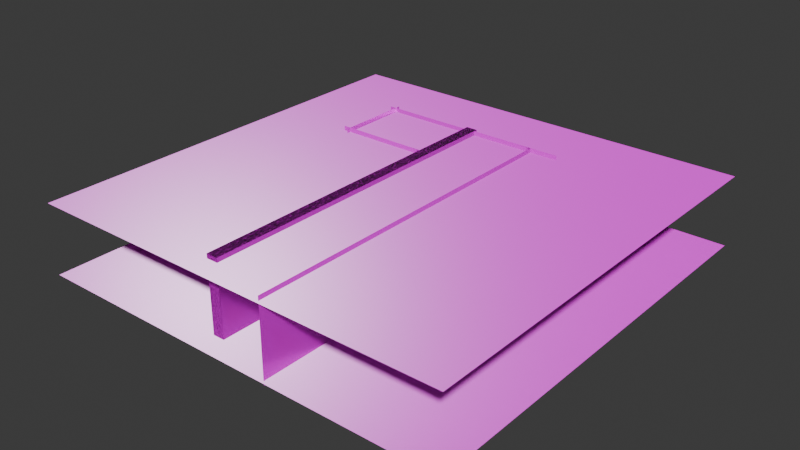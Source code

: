 # Source: screen.blend  (saved by Blender 4.0.36; exported with 4.5.12 LTS)
import bpy
from mathutils import Matrix  # noqa: F401  (used for matrix-valued properties, if any)

bpy.ops.wm.read_factory_settings(use_empty=True)
scene = bpy.context.scene
scene.name = 'Scene'

# ---- collections
col_collection = bpy.data.collections.new('Collection'); scene.collection.children.link(col_collection)

# ---- images (referenced by path relative to the original .blend; pixels are not part of the script)
import os
ASSET_DIR = os.environ.get("B2B_ASSET_DIR", "")  # directory of the original .blend (textures are referenced by path, not embedded)
HERE = os.path.dirname(os.path.abspath(__file__))  # packed textures are extracted next to this script under _unpacked/

def load_image(name, relpath, width, height, colorspace="sRGB"):
    """Load a texture the original file referenced (path relative to the .blend, or extracted next to this script)."""
    p = next((c for c in (os.path.join(HERE, relpath), os.path.join(ASSET_DIR, relpath)) if relpath and os.path.exists(c)), "")
    if p:
        img = bpy.data.images.load(p, check_existing=True)
        img.name = name
    else:  # same state as the original file: an image datablock whose file is absent (Cycles renders it pink)
        img = bpy.data.images.new(name, width, height)
        img.source = "FILE"
        img.filepath = "//" + (relpath or name)
    img.colorspace_settings.name = colorspace
    return img
img_green_metal_rust_disp_4k_png = load_image('green_metal_rust_Disp_4k.png', 'green_metal_rust_disp_4k.png', 1024, 1024, 'Non-Color')
img_green_metal_rust_rough_4k_png = load_image('green_metal_rust_rough_4k.png', 'green_metal_rust_rough_4k.jpg', 1024, 1024, 'Non-Color')
img_green_metal_rust_diff_4k_png = load_image('green_metal_rust_diff_4k.png', 'green_metal_rust_diff_4k.jpg', 1024, 1024, 'sRGB')
img_green_metal_rust_nor_4k_png = load_image('green_metal_rust_Nor_4k.png', 'green_metal_rust_nor_gl_4k.exr', 1024, 1024, 'Non-Color')
img_concrete_floor_worn_001_disp_16k_png = load_image('concrete_floor_worn_001_disp_16k.png', 'concrete_floor_worn_001_disp_4k.png', 1024, 1024, 'Non-Color')
img_concrete_floor_worn_001_diff_16k_png = load_image('concrete_floor_worn_001_diff_16k.png', 'concrete_floor_worn_001_diff_4k.jpg', 1024, 1024, 'sRGB')
img_concrete_floor_worn_001_rough_16k_png = load_image('concrete_floor_worn_001_rough_16k.png', 'concrete_floor_worn_001_rough_4k.jpg', 1024, 1024, 'Non-Color')
img_concrete_floor_worn_001_nor_gl_16k_png = load_image('concrete_floor_worn_001_nor_gl_16k.png', 'concrete_floor_worn_001_nor_gl_4k.exr', 1024, 1024, 'Non-Color')
img_corrugated_iron_02_rough_png_001 = load_image('corrugated_iron_02_rough.png.001', 'corrugated_iron_02_rough_4k.exr', 1024, 1024, 'Non-Color')
img_corrugated_iron_02_nor_gl_png_001 = load_image('corrugated_iron_02_nor_gl.png.001', 'corrugated_iron_02_nor_gl_4k.exr', 1024, 1024, 'Non-Color')
img_corrugated_iron_02_disp_png_001 = load_image('corrugated_iron_02_disp.png.001', 'corrugated_iron_02_disp_4k.png', 1024, 1024, 'Non-Color')
img_corrugated_iron_02_diff_png_001 = load_image('corrugated_iron_02_diff.png.001', 'corrugated_iron_02_diff_4k.jpg', 1024, 1024, 'sRGB')
img_corrugated_iron_02_metal_png_001 = load_image('corrugated_iron_02_metal.png.001', 'corrugated_iron_02_metal_4k.exr', 1024, 1024, 'Non-Color')
img_corrugated_iron_02_rough_png_002 = load_image('corrugated_iron_02_rough.png.002', 'corrugated_iron_02_rough_4k.exr', 1024, 1024, 'Non-Color')
img_corrugated_iron_02_nor_gl_png_002 = load_image('corrugated_iron_02_nor_gl.png.002', 'corrugated_iron_02_nor_gl_4k.exr', 1024, 1024, 'Non-Color')
img_corrugated_iron_02_disp_png_002 = load_image('corrugated_iron_02_disp.png.002', 'corrugated_iron_02_disp_4k.png', 1024, 1024, 'Non-Color')
img_corrugated_iron_02_diff_png_002 = load_image('corrugated_iron_02_diff.png.002', 'corrugated_iron_02_diff_4k.jpg', 1024, 1024, 'sRGB')
img_corrugated_iron_02_metal_png_002 = load_image('corrugated_iron_02_metal.png.002', 'corrugated_iron_02_metal_4k.exr', 1024, 1024, 'Non-Color')
img_corrugated_iron_02_rough_png_003 = load_image('corrugated_iron_02_rough.png.003', 'corrugated_iron_02_rough_4k.exr', 1024, 1024, 'Non-Color')
img_corrugated_iron_02_nor_gl_png_003 = load_image('corrugated_iron_02_nor_gl.png.003', 'corrugated_iron_02_nor_gl_4k.exr', 1024, 1024, 'Non-Color')
img_corrugated_iron_02_disp_png_003 = load_image('corrugated_iron_02_disp.png.003', 'corrugated_iron_02_disp_4k.png', 1024, 1024, 'Non-Color')
img_corrugated_iron_02_diff_png_003 = load_image('corrugated_iron_02_diff.png.003', 'corrugated_iron_02_diff_4k.jpg', 1024, 1024, 'sRGB')
img_corrugated_iron_02_metal_png_003 = load_image('corrugated_iron_02_metal.png.003', 'corrugated_iron_02_metal_4k.exr', 1024, 1024, 'Non-Color')
img_corrugated_iron_02_rough_png_004 = load_image('corrugated_iron_02_rough.png.004', 'corrugated_iron_02_rough_4k.exr', 1024, 1024, 'Non-Color')
img_corrugated_iron_02_nor_gl_png_004 = load_image('corrugated_iron_02_nor_gl.png.004', 'corrugated_iron_02_nor_gl_4k.exr', 1024, 1024, 'Non-Color')
img_corrugated_iron_02_disp_png_004 = load_image('corrugated_iron_02_disp.png.004', 'corrugated_iron_02_disp_4k.png', 1024, 1024, 'Non-Color')
img_corrugated_iron_02_diff_png_004 = load_image('corrugated_iron_02_diff.png.004', 'corrugated_iron_02_diff_4k.jpg', 1024, 1024, 'sRGB')
img_corrugated_iron_02_metal_png_004 = load_image('corrugated_iron_02_metal.png.004', 'corrugated_iron_02_metal_4k.exr', 1024, 1024, 'Non-Color')
img_corrugated_iron_02_rough_png_006 = load_image('corrugated_iron_02_rough.png.006', 'corrugated_iron_02_rough_4k.exr', 1024, 1024, 'Non-Color')
img_corrugated_iron_02_nor_gl_png_006 = load_image('corrugated_iron_02_nor_gl.png.006', 'corrugated_iron_02_nor_gl_4k.exr', 1024, 1024, 'Non-Color')
img_corrugated_iron_02_disp_png_006 = load_image('corrugated_iron_02_disp.png.006', 'corrugated_iron_02_disp_4k.png', 1024, 1024, 'Non-Color')
img_corrugated_iron_02_diff_png_006 = load_image('corrugated_iron_02_diff.png.006', 'corrugated_iron_02_diff_4k.jpg', 1024, 1024, 'sRGB')
img_corrugated_iron_02_metal_png_006 = load_image('corrugated_iron_02_metal.png.006', 'corrugated_iron_02_metal_4k.exr', 1024, 1024, 'Non-Color')
img_corrugated_iron_02_rough_png_008 = load_image('corrugated_iron_02_rough.png.008', 'corrugated_iron_02_rough_4k.exr', 1024, 1024, 'Non-Color')
img_corrugated_iron_02_nor_gl_png_008 = load_image('corrugated_iron_02_nor_gl.png.008', 'corrugated_iron_02_nor_gl_4k.exr', 1024, 1024, 'Non-Color')
img_corrugated_iron_02_disp_png_008 = load_image('corrugated_iron_02_disp.png.008', 'corrugated_iron_02_disp_4k.png', 1024, 1024, 'Non-Color')
img_corrugated_iron_02_diff_png_008 = load_image('corrugated_iron_02_diff.png.008', 'corrugated_iron_02_diff_4k.jpg', 1024, 1024, 'sRGB')
img_corrugated_iron_02_metal_png_008 = load_image('corrugated_iron_02_metal.png.008', 'corrugated_iron_02_metal_4k.exr', 1024, 1024, 'Non-Color')
img_corrugated_iron_02_rough_png_009 = load_image('corrugated_iron_02_rough.png.009', 'corrugated_iron_02_rough_4k.exr', 1024, 1024, 'Non-Color')
img_corrugated_iron_02_nor_gl_png_009 = load_image('corrugated_iron_02_nor_gl.png.009', 'corrugated_iron_02_nor_gl_4k.exr', 1024, 1024, 'Non-Color')
img_corrugated_iron_02_disp_png_009 = load_image('corrugated_iron_02_disp.png.009', 'corrugated_iron_02_disp_4k.png', 1024, 1024, 'Non-Color')
img_corrugated_iron_02_diff_png_009 = load_image('corrugated_iron_02_diff.png.009', 'corrugated_iron_02_diff_4k.jpg', 1024, 1024, 'sRGB')
img_corrugated_iron_02_metal_png_009 = load_image('corrugated_iron_02_metal.png.009', 'corrugated_iron_02_metal_4k.exr', 1024, 1024, 'Non-Color')
img_corrugated_iron_02_rough_png_010 = load_image('corrugated_iron_02_rough.png.010', 'corrugated_iron_02_rough_4k.exr', 1024, 1024, 'Non-Color')
img_corrugated_iron_02_nor_gl_png_010 = load_image('corrugated_iron_02_nor_gl.png.010', 'corrugated_iron_02_nor_gl_4k.exr', 1024, 1024, 'Non-Color')
img_corrugated_iron_02_disp_png_010 = load_image('corrugated_iron_02_disp.png.010', 'corrugated_iron_02_disp_4k.png', 1024, 1024, 'Non-Color')
img_corrugated_iron_02_diff_png_010 = load_image('corrugated_iron_02_diff.png.010', 'corrugated_iron_02_diff_4k.jpg', 1024, 1024, 'sRGB')
img_corrugated_iron_02_metal_png_010 = load_image('corrugated_iron_02_metal.png.010', 'corrugated_iron_02_metal_4k.exr', 1024, 1024, 'Non-Color')
img_corrugated_iron_02_rough_png_011 = load_image('corrugated_iron_02_rough.png.011', 'corrugated_iron_02_rough_4k.exr', 1024, 1024, 'Non-Color')
img_corrugated_iron_02_nor_gl_png_011 = load_image('corrugated_iron_02_nor_gl.png.011', 'corrugated_iron_02_nor_gl_4k.exr', 1024, 1024, 'Non-Color')
img_corrugated_iron_02_disp_png_011 = load_image('corrugated_iron_02_disp.png.011', 'corrugated_iron_02_disp_4k.png', 1024, 1024, 'Non-Color')
img_corrugated_iron_02_diff_png_011 = load_image('corrugated_iron_02_diff.png.011', 'corrugated_iron_02_diff_4k.jpg', 1024, 1024, 'sRGB')
img_corrugated_iron_02_metal_png_011 = load_image('corrugated_iron_02_metal.png.011', 'corrugated_iron_02_metal_4k.exr', 1024, 1024, 'Non-Color')
img_corrugated_iron_02_rough_png_012 = load_image('corrugated_iron_02_rough.png.012', 'corrugated_iron_02_rough_4k.exr', 1024, 1024, 'Non-Color')
img_corrugated_iron_02_nor_gl_png_012 = load_image('corrugated_iron_02_nor_gl.png.012', 'corrugated_iron_02_nor_gl_4k.exr', 1024, 1024, 'Non-Color')
img_corrugated_iron_02_disp_png_012 = load_image('corrugated_iron_02_disp.png.012', 'corrugated_iron_02_disp_4k.png', 1024, 1024, 'Non-Color')
img_corrugated_iron_02_diff_png_012 = load_image('corrugated_iron_02_diff.png.012', 'corrugated_iron_02_diff_4k.jpg', 1024, 1024, 'sRGB')
img_corrugated_iron_02_metal_png_012 = load_image('corrugated_iron_02_metal.png.012', 'corrugated_iron_02_metal_4k.exr', 1024, 1024, 'Non-Color')
img_concrete_floor_worn_001_disp_16k_png_002 = load_image('concrete_floor_worn_001_disp_16k.png.002', 'concrete_floor_worn_001_disp_4k.png', 1024, 1024, 'Non-Color')
img_concrete_floor_worn_001_diff_16k_png_002 = load_image('concrete_floor_worn_001_diff_16k.png.002', 'concrete_floor_worn_001_diff_4k.jpg', 1024, 1024, 'sRGB')
img_concrete_floor_worn_001_rough_16k_png_002 = load_image('concrete_floor_worn_001_rough_16k.png.002', 'concrete_floor_worn_001_rough_4k.jpg', 1024, 1024, 'Non-Color')
img_concrete_floor_worn_001_nor_gl_16k_png_002 = load_image('concrete_floor_worn_001_nor_gl_16k.png.002', 'concrete_floor_worn_001_nor_gl_4k.exr', 1024, 1024, 'Non-Color')

# ---- materials (node trees are filled in below, after node groups)
mat_green_metal_rust = bpy.data.materials.new('green_metal_rust')
mat_green_metal_rust.displacement_method = 'DISPLACEMENT'
mat_green_metal_rust.use_transparent_shadow = False
mat_concrete_floor_worn_001 = bpy.data.materials.new('concrete_floor_worn_001')
mat_concrete_floor_worn_001.displacement_method = 'DISPLACEMENT'
mat_concrete_floor_worn_001.use_transparent_shadow = False
mat_material_003 = bpy.data.materials.new('Material.003')
mat_material_003.use_transparent_shadow = False
mat_corrugated_iron_02_001 = bpy.data.materials.new('corrugated_iron_02.001')
mat_corrugated_iron_02_001.displacement_method = 'DISPLACEMENT'
mat_corrugated_iron_02_001.use_transparent_shadow = False
mat_corrugated_iron_02_002 = bpy.data.materials.new('corrugated_iron_02.002')
mat_corrugated_iron_02_002.displacement_method = 'DISPLACEMENT'
mat_corrugated_iron_02_002.use_transparent_shadow = False
mat_corrugated_iron_02_003 = bpy.data.materials.new('corrugated_iron_02.003')
mat_corrugated_iron_02_003.displacement_method = 'DISPLACEMENT'
mat_corrugated_iron_02_003.use_transparent_shadow = False
mat_corrugated_iron_02_004 = bpy.data.materials.new('corrugated_iron_02.004')
mat_corrugated_iron_02_004.displacement_method = 'DISPLACEMENT'
mat_corrugated_iron_02_004.use_transparent_shadow = False
mat_concrete_floor_worn_001_001 = bpy.data.materials.new('concrete_floor_worn_001.001')
mat_concrete_floor_worn_001_001.displacement_method = 'DISPLACEMENT'
mat_concrete_floor_worn_001_001.use_transparent_shadow = False
mat_corrugated_iron_02_006 = bpy.data.materials.new('corrugated_iron_02.006')
mat_corrugated_iron_02_006.displacement_method = 'DISPLACEMENT'
mat_corrugated_iron_02_006.use_transparent_shadow = False
mat_corrugated_iron_02_008 = bpy.data.materials.new('corrugated_iron_02.008')
mat_corrugated_iron_02_008.displacement_method = 'DISPLACEMENT'
mat_corrugated_iron_02_008.use_transparent_shadow = False
mat_corrugated_iron_02_009 = bpy.data.materials.new('corrugated_iron_02.009')
mat_corrugated_iron_02_009.displacement_method = 'DISPLACEMENT'
mat_corrugated_iron_02_009.use_transparent_shadow = False
mat_corrugated_iron_02_010 = bpy.data.materials.new('corrugated_iron_02.010')
mat_corrugated_iron_02_010.displacement_method = 'DISPLACEMENT'
mat_corrugated_iron_02_010.use_transparent_shadow = False
mat_corrugated_iron_02_011 = bpy.data.materials.new('corrugated_iron_02.011')
mat_corrugated_iron_02_011.displacement_method = 'DISPLACEMENT'
mat_corrugated_iron_02_011.use_transparent_shadow = False
mat_corrugated_iron_02_012 = bpy.data.materials.new('corrugated_iron_02.012')
mat_corrugated_iron_02_012.displacement_method = 'DISPLACEMENT'
mat_corrugated_iron_02_012.use_transparent_shadow = False
mat_concrete_floor_worn_001_003 = bpy.data.materials.new('concrete_floor_worn_001.003')
mat_concrete_floor_worn_001_003.displacement_method = 'DISPLACEMENT'
mat_concrete_floor_worn_001_003.use_transparent_shadow = False

# ---- material node trees
mat_green_metal_rust.use_nodes = True; mat_green_metal_rust.node_tree.nodes.clear()
_N = mat_green_metal_rust.node_tree.nodes; _L = mat_green_metal_rust.node_tree.links
n0 = _N.new('NodeFrame'); n0.name = 'Frame.001'; n0.location = (-1491, 265)
n0.label = 'Tiling'
n0.width = 529
n1 = _N.new('NodeFrame'); n1.name = 'Textures'; n1.location = (-690, 576)
n1.label = 'Textures'
n1.width = 538
n2 = _N.new('ShaderNodeOutputMaterial'); n2.name = 'Material Output'; n2.location = (704, 147)
n3 = _N.new('ShaderNodeTexCoord'); n3.name = 'Texture Coordinate'; n3.location = (30, -48)
n4 = _N.new('ShaderNodeBsdfPrincipled'); n4.name = 'Principled BSDF'; n4.location = (85, 457)
n4.distribution = 'GGX'
n4.subsurface_method = 'BURLEY'
n4.inputs[3].default_value = 1.45
n4.inputs[27].default_value = (0.0, 0.0, 0.0, 1.0)
n4.inputs[28].default_value = 1.0
n5 = _N.new('ShaderNodeDisplacement'); n5.name = 'Displacement'; n5.location = (164, -440)
n5.inputs[1].default_value = 0.45
n5.inputs[2].default_value = 0.003
n6 = _N.new('ShaderNodeMapping'); n6.name = 'Mapping'; n6.location = (259, -40)
n6.width = 240
n6.inputs[3].default_value = (2.0, 2.0, 2.0)
n7 = _N.new('ShaderNodeTexImage'); n7.name = 'Image Texture.006'; n7.location = (30, -1096)
n7.width = 303
n7.image = img_green_metal_rust_disp_4k_png
n8 = _N.new('ShaderNodeTexImage'); n8.name = 'Image Texture.002'; n8.location = (31, -539)
n8.width = 278
n8.image = img_green_metal_rust_rough_4k_png
n9 = _N.new('ShaderNodeTexImage'); n9.name = 'Image Texture'; n9.location = (42, -40)
n9.width = 289
n9.image = img_green_metal_rust_diff_4k_png
n10 = _N.new('ShaderNodeNormalMap'); n10.name = 'Normal Map'; n10.location = (367, -698)
n10.width = 141
n11 = _N.new('ShaderNodeTexImage'); n11.name = 'Image Texture.003'; n11.location = (30, -796)
n11.width = 294
n11.image = img_green_metal_rust_nor_4k_png
n3.parent = n0
n6.parent = n0
n7.parent = n1
n8.parent = n1
n9.parent = n1
n10.parent = n1
n11.parent = n1
_L.new(n4.outputs[0], n2.inputs[0])
_L.new(n6.outputs[0], n9.inputs[0])
_L.new(n11.outputs[0], n10.inputs[1])
_L.new(n6.outputs[0], n8.inputs[0])
_L.new(n6.outputs[0], n11.inputs[0])
_L.new(n7.outputs[0], n5.inputs[0])
_L.new(n6.outputs[0], n7.inputs[0])
_L.new(n3.outputs[2], n6.inputs[0])
_L.new(n9.outputs[0], n4.inputs[0])
_L.new(n10.outputs[0], n4.inputs[5])
_L.new(n8.outputs[0], n4.inputs[2])
_L.new(n5.outputs[0], n2.inputs[2])
n2.is_active_output = True
mat_concrete_floor_worn_001.use_nodes = True; mat_concrete_floor_worn_001.node_tree.nodes.clear()
_N = mat_concrete_floor_worn_001.node_tree.nodes; _L = mat_concrete_floor_worn_001.node_tree.links
n0 = _N.new('NodeFrame'); n0.name = 'Frame.001'; n0.location = (-696, 698)
n0.label = 'Textures'
n0.width = 358
n1 = _N.new('NodeFrame'); n1.name = 'Frame'; n1.location = (-1397, 176)
n1.label = 'Mapping'
n1.width = 400
n2 = _N.new('ShaderNodeTexImage'); n2.name = 'Image Texture'; n2.location = (88, -880)
n2.label = 'Displacement'
n2.image = img_concrete_floor_worn_001_disp_16k_png
n3 = _N.new('ShaderNodeTexImage'); n3.name = 'Image Texture.001'; n3.location = (88, -40)
n3.label = 'Base Color'
n3.image = img_concrete_floor_worn_001_diff_16k_png
n4 = _N.new('ShaderNodeTexImage'); n4.name = 'Image Texture.002'; n4.location = (88, -320)
n4.label = 'Roughness'
n4.image = img_concrete_floor_worn_001_rough_16k_png
n5 = _N.new('ShaderNodeTexImage'); n5.name = 'Image Texture.003'; n5.location = (88, -600)
n5.label = 'Normal'
n5.image = img_concrete_floor_worn_001_nor_gl_16k_png
n6 = _N.new('ShaderNodeNormalMap'); n6.name = 'Normal Map'; n6.location = (-310, 98)
n7 = _N.new('NodeReroute'); n7.name = 'Reroute'; n7.location = (38, -656)
n7.width = 16
n7.socket_idname = 'NodeSocketVector'
n8 = _N.new('ShaderNodeBsdfPrincipled'); n8.name = 'Principled BSDF'; n8.location = (-52, 601)
n8.distribution = 'GGX'
n8.subsurface_method = 'BURLEY'
n8.inputs[3].default_value = 1.45
n8.inputs[27].default_value = (0.0, 0.0, 0.0, 1.0)
n8.inputs[28].default_value = 1.0
n9 = _N.new('ShaderNodeOutputMaterial'); n9.name = 'Material Output'; n9.location = (440, 240)
n10 = _N.new('ShaderNodeDisplacement'); n10.name = 'Displacement'; n10.location = (42, -86)
n10.inputs[1].default_value = 0.45
n10.inputs[2].default_value = 0.02
n11 = _N.new('ShaderNodeMapping'); n11.name = 'Mapping'; n11.location = (230, -40)
n11.inputs[3].default_value = (2.0, 2.0, 2.0)
n12 = _N.new('ShaderNodeTexCoord'); n12.name = 'Texture Coordinate'; n12.location = (30, -40)
n2.parent = n0
n3.parent = n0
n4.parent = n0
n5.parent = n0
n7.parent = n0
n11.parent = n1
n12.parent = n1
_L.new(n8.outputs[0], n9.inputs[0])
_L.new(n2.outputs[0], n10.inputs[0])
_L.new(n10.outputs[0], n9.inputs[2])
_L.new(n3.outputs[0], n8.inputs[0])
_L.new(n4.outputs[0], n8.inputs[2])
_L.new(n5.outputs[0], n6.inputs[1])
_L.new(n6.outputs[0], n8.inputs[5])
_L.new(n7.outputs[0], n3.inputs[0])
_L.new(n7.outputs[0], n4.inputs[0])
_L.new(n7.outputs[0], n5.inputs[0])
_L.new(n7.outputs[0], n2.inputs[0])
_L.new(n11.outputs[0], n7.inputs[0])
_L.new(n12.outputs[2], n11.inputs[0])
n9.is_active_output = True
mat_material_003.use_nodes = True; mat_material_003.node_tree.nodes.clear()
_N = mat_material_003.node_tree.nodes; _L = mat_material_003.node_tree.links
n0 = _N.new('ShaderNodeBsdfPrincipled'); n0.name = 'Principled BSDF'; n0.location = (10, 300)
n0.inputs[0].default_value = (0.09846, 0.0913, 0.08918, 1.0)
n0.inputs[1].default_value = 1.0
n0.inputs[2].default_value = 0.2381
n0.inputs[3].default_value = 1.65
n1 = _N.new('ShaderNodeOutputMaterial'); n1.name = 'Material Output'; n1.location = (300, 300)
_L.new(n0.outputs[0], n1.inputs[0])
n1.is_active_output = True
mat_corrugated_iron_02_001.use_nodes = True; mat_corrugated_iron_02_001.node_tree.nodes.clear()
_N = mat_corrugated_iron_02_001.node_tree.nodes; _L = mat_corrugated_iron_02_001.node_tree.links
n0 = _N.new('NodeFrame'); n0.name = 'Frame'; n0.location = (-1352, 469)
n0.label = 'Mapping'
n0.width = 400
n1 = _N.new('NodeFrame'); n1.name = 'Frame.001'; n1.location = (-710, 708)
n1.label = 'Textures'
n1.width = 360
n2 = _N.new('ShaderNodeOutputMaterial'); n2.name = 'Material Output'; n2.location = (398, 145)
n3 = _N.new('ShaderNodeDisplacement'); n3.name = 'Displacement'; n3.location = (28, -271)
n3.inputs[2].default_value = 0.03
n4 = _N.new('ShaderNodeTexImage'); n4.name = 'Image Texture.002'; n4.location = (88, -639)
n4.label = 'Roughness'
n4.image = img_corrugated_iron_02_rough_png_001
n5 = _N.new('ShaderNodeMapping'); n5.name = 'Mapping'; n5.location = (230, -40)
n5.inputs[3].default_value = (3.0, 2.5, 1.0)
n6 = _N.new('ShaderNodeTexCoord'); n6.name = 'Texture Coordinate'; n6.location = (30, -40)
n7 = _N.new('ShaderNodeTexImage'); n7.name = 'Image Texture.003'; n7.location = (88, -919)
n7.label = 'Normal'
n7.image = img_corrugated_iron_02_nor_gl_png_001
n8 = _N.new('ShaderNodeTexImage'); n8.name = 'Image Texture'; n8.location = (88, -1199)
n8.label = 'Displacement'
n8.image = img_corrugated_iron_02_disp_png_001
n9 = _N.new('NodeReroute'); n9.name = 'Reroute'; n9.location = (38, -771)
n9.width = 16
n9.socket_idname = 'NodeSocketVector'
n10 = _N.new('ShaderNodeTexImage'); n10.name = 'Image Texture.001'; n10.location = (90, -40)
n10.label = 'Base Color'
n10.image = img_corrugated_iron_02_diff_png_001
n11 = _N.new('ShaderNodeTexImage'); n11.name = 'Image Texture.004'; n11.location = (85, -334)
n11.image = img_corrugated_iron_02_metal_png_001
n12 = _N.new('ShaderNodeBsdfPrincipled'); n12.name = 'Principled BSDF'; n12.location = (20, 429)
n12.distribution = 'GGX'
n12.subsurface_method = 'BURLEY'
n12.inputs[3].default_value = 1.45
n12.inputs[27].default_value = (0.0, 0.0, 0.0, 1.0)
n12.inputs[28].default_value = 1.0
n13 = _N.new('ShaderNodeNormalMap'); n13.name = 'Normal Map'; n13.location = (-210, -151)
n4.parent = n1
n5.parent = n0
n6.parent = n0
n7.parent = n1
n8.parent = n1
n9.parent = n1
n10.parent = n1
n11.parent = n1
_L.new(n8.outputs[0], n3.inputs[0])
_L.new(n3.outputs[0], n2.inputs[2])
_L.new(n10.outputs[0], n12.inputs[0])
_L.new(n4.outputs[0], n12.inputs[2])
_L.new(n7.outputs[0], n13.inputs[1])
_L.new(n13.outputs[0], n12.inputs[5])
_L.new(n9.outputs[0], n10.inputs[0])
_L.new(n9.outputs[0], n4.inputs[0])
_L.new(n9.outputs[0], n7.inputs[0])
_L.new(n9.outputs[0], n8.inputs[0])
_L.new(n5.outputs[0], n9.inputs[0])
_L.new(n6.outputs[2], n5.inputs[0])
_L.new(n9.outputs[0], n11.inputs[0])
_L.new(n11.outputs[0], n12.inputs[1])
_L.new(n12.outputs[0], n2.inputs[0])
n2.is_active_output = True
mat_corrugated_iron_02_002.use_nodes = True; mat_corrugated_iron_02_002.node_tree.nodes.clear()
_N = mat_corrugated_iron_02_002.node_tree.nodes; _L = mat_corrugated_iron_02_002.node_tree.links
n0 = _N.new('NodeFrame'); n0.name = 'Frame'; n0.location = (-1352, 469)
n0.label = 'Mapping'
n0.width = 400
n1 = _N.new('NodeFrame'); n1.name = 'Frame.001'; n1.location = (-710, 708)
n1.label = 'Textures'
n1.width = 360
n2 = _N.new('ShaderNodeOutputMaterial'); n2.name = 'Material Output'; n2.location = (398, 145)
n3 = _N.new('ShaderNodeDisplacement'); n3.name = 'Displacement'; n3.location = (28, -271)
n3.inputs[2].default_value = 0.03
n4 = _N.new('ShaderNodeTexImage'); n4.name = 'Image Texture.002'; n4.location = (88, -639)
n4.label = 'Roughness'
n4.image = img_corrugated_iron_02_rough_png_002
n5 = _N.new('ShaderNodeMapping'); n5.name = 'Mapping'; n5.location = (230, -40)
n5.inputs[3].default_value = (3.0, 2.5, 1.0)
n6 = _N.new('ShaderNodeTexCoord'); n6.name = 'Texture Coordinate'; n6.location = (30, -40)
n7 = _N.new('ShaderNodeTexImage'); n7.name = 'Image Texture.003'; n7.location = (88, -919)
n7.label = 'Normal'
n7.image = img_corrugated_iron_02_nor_gl_png_002
n8 = _N.new('ShaderNodeTexImage'); n8.name = 'Image Texture'; n8.location = (88, -1199)
n8.label = 'Displacement'
n8.image = img_corrugated_iron_02_disp_png_002
n9 = _N.new('NodeReroute'); n9.name = 'Reroute'; n9.location = (38, -771)
n9.width = 16
n9.socket_idname = 'NodeSocketVector'
n10 = _N.new('ShaderNodeTexImage'); n10.name = 'Image Texture.001'; n10.location = (90, -40)
n10.label = 'Base Color'
n10.image = img_corrugated_iron_02_diff_png_002
n11 = _N.new('ShaderNodeTexImage'); n11.name = 'Image Texture.004'; n11.location = (85, -334)
n11.image = img_corrugated_iron_02_metal_png_002
n12 = _N.new('ShaderNodeBsdfPrincipled'); n12.name = 'Principled BSDF'; n12.location = (20, 429)
n12.distribution = 'GGX'
n12.subsurface_method = 'BURLEY'
n12.inputs[3].default_value = 1.45
n12.inputs[27].default_value = (0.0, 0.0, 0.0, 1.0)
n12.inputs[28].default_value = 1.0
n13 = _N.new('ShaderNodeNormalMap'); n13.name = 'Normal Map'; n13.location = (-210, -151)
n4.parent = n1
n5.parent = n0
n6.parent = n0
n7.parent = n1
n8.parent = n1
n9.parent = n1
n10.parent = n1
n11.parent = n1
_L.new(n8.outputs[0], n3.inputs[0])
_L.new(n3.outputs[0], n2.inputs[2])
_L.new(n10.outputs[0], n12.inputs[0])
_L.new(n4.outputs[0], n12.inputs[2])
_L.new(n7.outputs[0], n13.inputs[1])
_L.new(n13.outputs[0], n12.inputs[5])
_L.new(n9.outputs[0], n10.inputs[0])
_L.new(n9.outputs[0], n4.inputs[0])
_L.new(n9.outputs[0], n7.inputs[0])
_L.new(n9.outputs[0], n8.inputs[0])
_L.new(n5.outputs[0], n9.inputs[0])
_L.new(n6.outputs[2], n5.inputs[0])
_L.new(n9.outputs[0], n11.inputs[0])
_L.new(n11.outputs[0], n12.inputs[1])
_L.new(n12.outputs[0], n2.inputs[0])
n2.is_active_output = True
mat_corrugated_iron_02_003.use_nodes = True; mat_corrugated_iron_02_003.node_tree.nodes.clear()
_N = mat_corrugated_iron_02_003.node_tree.nodes; _L = mat_corrugated_iron_02_003.node_tree.links
n0 = _N.new('NodeFrame'); n0.name = 'Frame'; n0.location = (-1352, 469)
n0.label = 'Mapping'
n0.width = 400
n1 = _N.new('NodeFrame'); n1.name = 'Frame.001'; n1.location = (-710, 708)
n1.label = 'Textures'
n1.width = 360
n2 = _N.new('ShaderNodeOutputMaterial'); n2.name = 'Material Output'; n2.location = (398, 145)
n3 = _N.new('ShaderNodeDisplacement'); n3.name = 'Displacement'; n3.location = (28, -271)
n3.inputs[2].default_value = 0.03
n4 = _N.new('ShaderNodeTexImage'); n4.name = 'Image Texture.002'; n4.location = (88, -639)
n4.label = 'Roughness'
n4.image = img_corrugated_iron_02_rough_png_003
n5 = _N.new('ShaderNodeMapping'); n5.name = 'Mapping'; n5.location = (230, -40)
n5.inputs[3].default_value = (3.0, 2.5, 1.0)
n6 = _N.new('ShaderNodeTexCoord'); n6.name = 'Texture Coordinate'; n6.location = (30, -40)
n7 = _N.new('ShaderNodeTexImage'); n7.name = 'Image Texture.003'; n7.location = (88, -919)
n7.label = 'Normal'
n7.image = img_corrugated_iron_02_nor_gl_png_003
n8 = _N.new('ShaderNodeTexImage'); n8.name = 'Image Texture'; n8.location = (88, -1199)
n8.label = 'Displacement'
n8.image = img_corrugated_iron_02_disp_png_003
n9 = _N.new('NodeReroute'); n9.name = 'Reroute'; n9.location = (38, -771)
n9.width = 16
n9.socket_idname = 'NodeSocketVector'
n10 = _N.new('ShaderNodeTexImage'); n10.name = 'Image Texture.001'; n10.location = (90, -40)
n10.label = 'Base Color'
n10.image = img_corrugated_iron_02_diff_png_003
n11 = _N.new('ShaderNodeTexImage'); n11.name = 'Image Texture.004'; n11.location = (85, -334)
n11.image = img_corrugated_iron_02_metal_png_003
n12 = _N.new('ShaderNodeBsdfPrincipled'); n12.name = 'Principled BSDF'; n12.location = (20, 429)
n12.distribution = 'GGX'
n12.subsurface_method = 'BURLEY'
n12.inputs[3].default_value = 1.45
n12.inputs[27].default_value = (0.0, 0.0, 0.0, 1.0)
n12.inputs[28].default_value = 1.0
n13 = _N.new('ShaderNodeNormalMap'); n13.name = 'Normal Map'; n13.location = (-210, -151)
n4.parent = n1
n5.parent = n0
n6.parent = n0
n7.parent = n1
n8.parent = n1
n9.parent = n1
n10.parent = n1
n11.parent = n1
_L.new(n8.outputs[0], n3.inputs[0])
_L.new(n3.outputs[0], n2.inputs[2])
_L.new(n10.outputs[0], n12.inputs[0])
_L.new(n4.outputs[0], n12.inputs[2])
_L.new(n7.outputs[0], n13.inputs[1])
_L.new(n13.outputs[0], n12.inputs[5])
_L.new(n9.outputs[0], n10.inputs[0])
_L.new(n9.outputs[0], n4.inputs[0])
_L.new(n9.outputs[0], n7.inputs[0])
_L.new(n9.outputs[0], n8.inputs[0])
_L.new(n5.outputs[0], n9.inputs[0])
_L.new(n6.outputs[2], n5.inputs[0])
_L.new(n9.outputs[0], n11.inputs[0])
_L.new(n11.outputs[0], n12.inputs[1])
_L.new(n12.outputs[0], n2.inputs[0])
n2.is_active_output = True
mat_corrugated_iron_02_004.use_nodes = True; mat_corrugated_iron_02_004.node_tree.nodes.clear()
_N = mat_corrugated_iron_02_004.node_tree.nodes; _L = mat_corrugated_iron_02_004.node_tree.links
n0 = _N.new('NodeFrame'); n0.name = 'Frame'; n0.location = (-1352, 469)
n0.label = 'Mapping'
n0.width = 400
n1 = _N.new('NodeFrame'); n1.name = 'Frame.001'; n1.location = (-710, 708)
n1.label = 'Textures'
n1.width = 360
n2 = _N.new('ShaderNodeOutputMaterial'); n2.name = 'Material Output'; n2.location = (398, 145)
n3 = _N.new('ShaderNodeDisplacement'); n3.name = 'Displacement'; n3.location = (28, -271)
n3.inputs[2].default_value = 0.03
n4 = _N.new('ShaderNodeTexImage'); n4.name = 'Image Texture.002'; n4.location = (88, -639)
n4.label = 'Roughness'
n4.image = img_corrugated_iron_02_rough_png_004
n5 = _N.new('ShaderNodeMapping'); n5.name = 'Mapping'; n5.location = (230, -40)
n5.inputs[3].default_value = (3.0, 2.5, 1.0)
n6 = _N.new('ShaderNodeTexCoord'); n6.name = 'Texture Coordinate'; n6.location = (30, -40)
n7 = _N.new('ShaderNodeTexImage'); n7.name = 'Image Texture.003'; n7.location = (88, -919)
n7.label = 'Normal'
n7.image = img_corrugated_iron_02_nor_gl_png_004
n8 = _N.new('ShaderNodeTexImage'); n8.name = 'Image Texture'; n8.location = (88, -1199)
n8.label = 'Displacement'
n8.image = img_corrugated_iron_02_disp_png_004
n9 = _N.new('NodeReroute'); n9.name = 'Reroute'; n9.location = (38, -771)
n9.width = 16
n9.socket_idname = 'NodeSocketVector'
n10 = _N.new('ShaderNodeTexImage'); n10.name = 'Image Texture.001'; n10.location = (90, -40)
n10.label = 'Base Color'
n10.image = img_corrugated_iron_02_diff_png_004
n11 = _N.new('ShaderNodeTexImage'); n11.name = 'Image Texture.004'; n11.location = (85, -334)
n11.image = img_corrugated_iron_02_metal_png_004
n12 = _N.new('ShaderNodeBsdfPrincipled'); n12.name = 'Principled BSDF'; n12.location = (20, 429)
n12.distribution = 'GGX'
n12.subsurface_method = 'BURLEY'
n12.inputs[3].default_value = 1.45
n12.inputs[27].default_value = (0.0, 0.0, 0.0, 1.0)
n12.inputs[28].default_value = 1.0
n13 = _N.new('ShaderNodeNormalMap'); n13.name = 'Normal Map'; n13.location = (-210, -151)
n4.parent = n1
n5.parent = n0
n6.parent = n0
n7.parent = n1
n8.parent = n1
n9.parent = n1
n10.parent = n1
n11.parent = n1
_L.new(n8.outputs[0], n3.inputs[0])
_L.new(n3.outputs[0], n2.inputs[2])
_L.new(n10.outputs[0], n12.inputs[0])
_L.new(n4.outputs[0], n12.inputs[2])
_L.new(n7.outputs[0], n13.inputs[1])
_L.new(n13.outputs[0], n12.inputs[5])
_L.new(n9.outputs[0], n10.inputs[0])
_L.new(n9.outputs[0], n4.inputs[0])
_L.new(n9.outputs[0], n7.inputs[0])
_L.new(n9.outputs[0], n8.inputs[0])
_L.new(n5.outputs[0], n9.inputs[0])
_L.new(n6.outputs[2], n5.inputs[0])
_L.new(n9.outputs[0], n11.inputs[0])
_L.new(n11.outputs[0], n12.inputs[1])
_L.new(n12.outputs[0], n2.inputs[0])
n2.is_active_output = True
mat_concrete_floor_worn_001_001.use_nodes = True; mat_concrete_floor_worn_001_001.node_tree.nodes.clear()
_N = mat_concrete_floor_worn_001_001.node_tree.nodes; _L = mat_concrete_floor_worn_001_001.node_tree.links
n0 = _N.new('NodeFrame'); n0.name = 'Frame.001'; n0.location = (-696, 698)
n0.label = 'Textures'
n0.width = 358
n1 = _N.new('NodeFrame'); n1.name = 'Frame'; n1.location = (-1397, 176)
n1.label = 'Mapping'
n1.width = 400
n2 = _N.new('ShaderNodeTexImage'); n2.name = 'Image Texture'; n2.location = (88, -880)
n2.label = 'Displacement'
n2.image = img_concrete_floor_worn_001_disp_16k_png
n3 = _N.new('ShaderNodeTexImage'); n3.name = 'Image Texture.001'; n3.location = (88, -40)
n3.label = 'Base Color'
n3.image = img_concrete_floor_worn_001_diff_16k_png
n4 = _N.new('ShaderNodeTexImage'); n4.name = 'Image Texture.002'; n4.location = (88, -320)
n4.label = 'Roughness'
n4.image = img_concrete_floor_worn_001_rough_16k_png
n5 = _N.new('ShaderNodeTexImage'); n5.name = 'Image Texture.003'; n5.location = (88, -600)
n5.label = 'Normal'
n5.image = img_concrete_floor_worn_001_nor_gl_16k_png
n6 = _N.new('ShaderNodeNormalMap'); n6.name = 'Normal Map'; n6.location = (-310, 98)
n7 = _N.new('NodeReroute'); n7.name = 'Reroute'; n7.location = (38, -656)
n7.width = 16
n7.socket_idname = 'NodeSocketVector'
n8 = _N.new('ShaderNodeBsdfPrincipled'); n8.name = 'Principled BSDF'; n8.location = (-52, 601)
n8.distribution = 'GGX'
n8.subsurface_method = 'BURLEY'
n8.inputs[3].default_value = 1.45
n8.inputs[27].default_value = (0.0, 0.0, 0.0, 1.0)
n8.inputs[28].default_value = 1.0
n9 = _N.new('ShaderNodeOutputMaterial'); n9.name = 'Material Output'; n9.location = (440, 240)
n10 = _N.new('ShaderNodeDisplacement'); n10.name = 'Displacement'; n10.location = (42, -86)
n10.inputs[1].default_value = 0.45
n10.inputs[2].default_value = 0.02
n11 = _N.new('ShaderNodeTexCoord'); n11.name = 'Texture Coordinate'; n11.location = (30, -40)
n12 = _N.new('ShaderNodeMapping'); n12.name = 'Mapping'; n12.location = (230, -40)
n12.inputs[3].default_value = (18.0, 18.0, 18.0)
n2.parent = n0
n3.parent = n0
n4.parent = n0
n5.parent = n0
n7.parent = n0
n11.parent = n1
n12.parent = n1
_L.new(n8.outputs[0], n9.inputs[0])
_L.new(n2.outputs[0], n10.inputs[0])
_L.new(n10.outputs[0], n9.inputs[2])
_L.new(n3.outputs[0], n8.inputs[0])
_L.new(n4.outputs[0], n8.inputs[2])
_L.new(n5.outputs[0], n6.inputs[1])
_L.new(n6.outputs[0], n8.inputs[5])
_L.new(n7.outputs[0], n3.inputs[0])
_L.new(n7.outputs[0], n4.inputs[0])
_L.new(n7.outputs[0], n5.inputs[0])
_L.new(n7.outputs[0], n2.inputs[0])
_L.new(n12.outputs[0], n7.inputs[0])
_L.new(n11.outputs[2], n12.inputs[0])
n9.is_active_output = True
mat_corrugated_iron_02_006.use_nodes = True; mat_corrugated_iron_02_006.node_tree.nodes.clear()
_N = mat_corrugated_iron_02_006.node_tree.nodes; _L = mat_corrugated_iron_02_006.node_tree.links
n0 = _N.new('NodeFrame'); n0.name = 'Frame'; n0.location = (-1352, 469)
n0.label = 'Mapping'
n0.width = 400
n1 = _N.new('NodeFrame'); n1.name = 'Frame.001'; n1.location = (-710, 708)
n1.label = 'Textures'
n1.width = 360
n2 = _N.new('ShaderNodeOutputMaterial'); n2.name = 'Material Output'; n2.location = (398, 145)
n3 = _N.new('ShaderNodeDisplacement'); n3.name = 'Displacement'; n3.location = (28, -271)
n3.inputs[2].default_value = 0.03
n4 = _N.new('ShaderNodeTexImage'); n4.name = 'Image Texture.002'; n4.location = (88, -639)
n4.label = 'Roughness'
n4.image = img_corrugated_iron_02_rough_png_006
n5 = _N.new('ShaderNodeMapping'); n5.name = 'Mapping'; n5.location = (230, -40)
n5.inputs[3].default_value = (3.0, 2.5, 1.0)
n6 = _N.new('ShaderNodeTexCoord'); n6.name = 'Texture Coordinate'; n6.location = (30, -40)
n7 = _N.new('ShaderNodeTexImage'); n7.name = 'Image Texture.003'; n7.location = (88, -919)
n7.label = 'Normal'
n7.image = img_corrugated_iron_02_nor_gl_png_006
n8 = _N.new('ShaderNodeTexImage'); n8.name = 'Image Texture'; n8.location = (88, -1199)
n8.label = 'Displacement'
n8.image = img_corrugated_iron_02_disp_png_006
n9 = _N.new('NodeReroute'); n9.name = 'Reroute'; n9.location = (38, -771)
n9.width = 16
n9.socket_idname = 'NodeSocketVector'
n10 = _N.new('ShaderNodeTexImage'); n10.name = 'Image Texture.001'; n10.location = (90, -40)
n10.label = 'Base Color'
n10.image = img_corrugated_iron_02_diff_png_006
n11 = _N.new('ShaderNodeTexImage'); n11.name = 'Image Texture.004'; n11.location = (85, -334)
n11.image = img_corrugated_iron_02_metal_png_006
n12 = _N.new('ShaderNodeBsdfPrincipled'); n12.name = 'Principled BSDF'; n12.location = (20, 429)
n12.distribution = 'GGX'
n12.subsurface_method = 'BURLEY'
n12.inputs[3].default_value = 1.45
n12.inputs[27].default_value = (0.0, 0.0, 0.0, 1.0)
n12.inputs[28].default_value = 1.0
n13 = _N.new('ShaderNodeNormalMap'); n13.name = 'Normal Map'; n13.location = (-210, -151)
n4.parent = n1
n5.parent = n0
n6.parent = n0
n7.parent = n1
n8.parent = n1
n9.parent = n1
n10.parent = n1
n11.parent = n1
_L.new(n8.outputs[0], n3.inputs[0])
_L.new(n3.outputs[0], n2.inputs[2])
_L.new(n10.outputs[0], n12.inputs[0])
_L.new(n4.outputs[0], n12.inputs[2])
_L.new(n7.outputs[0], n13.inputs[1])
_L.new(n13.outputs[0], n12.inputs[5])
_L.new(n9.outputs[0], n10.inputs[0])
_L.new(n9.outputs[0], n4.inputs[0])
_L.new(n9.outputs[0], n7.inputs[0])
_L.new(n9.outputs[0], n8.inputs[0])
_L.new(n5.outputs[0], n9.inputs[0])
_L.new(n6.outputs[2], n5.inputs[0])
_L.new(n9.outputs[0], n11.inputs[0])
_L.new(n11.outputs[0], n12.inputs[1])
_L.new(n12.outputs[0], n2.inputs[0])
n2.is_active_output = True
mat_corrugated_iron_02_008.use_nodes = True; mat_corrugated_iron_02_008.node_tree.nodes.clear()
_N = mat_corrugated_iron_02_008.node_tree.nodes; _L = mat_corrugated_iron_02_008.node_tree.links
n0 = _N.new('NodeFrame'); n0.name = 'Frame'; n0.location = (-1352, 469)
n0.label = 'Mapping'
n0.width = 400
n1 = _N.new('NodeFrame'); n1.name = 'Frame.001'; n1.location = (-710, 708)
n1.label = 'Textures'
n1.width = 360
n2 = _N.new('ShaderNodeOutputMaterial'); n2.name = 'Material Output'; n2.location = (398, 145)
n3 = _N.new('ShaderNodeDisplacement'); n3.name = 'Displacement'; n3.location = (28, -271)
n3.inputs[2].default_value = 0.03
n4 = _N.new('ShaderNodeTexImage'); n4.name = 'Image Texture.002'; n4.location = (88, -639)
n4.label = 'Roughness'
n4.image = img_corrugated_iron_02_rough_png_008
n5 = _N.new('ShaderNodeMapping'); n5.name = 'Mapping'; n5.location = (230, -40)
n5.inputs[3].default_value = (3.0, 2.5, 1.0)
n6 = _N.new('ShaderNodeTexCoord'); n6.name = 'Texture Coordinate'; n6.location = (30, -40)
n7 = _N.new('ShaderNodeTexImage'); n7.name = 'Image Texture.003'; n7.location = (88, -919)
n7.label = 'Normal'
n7.image = img_corrugated_iron_02_nor_gl_png_008
n8 = _N.new('ShaderNodeTexImage'); n8.name = 'Image Texture'; n8.location = (88, -1199)
n8.label = 'Displacement'
n8.image = img_corrugated_iron_02_disp_png_008
n9 = _N.new('NodeReroute'); n9.name = 'Reroute'; n9.location = (38, -771)
n9.width = 16
n9.socket_idname = 'NodeSocketVector'
n10 = _N.new('ShaderNodeTexImage'); n10.name = 'Image Texture.001'; n10.location = (90, -40)
n10.label = 'Base Color'
n10.image = img_corrugated_iron_02_diff_png_008
n11 = _N.new('ShaderNodeTexImage'); n11.name = 'Image Texture.004'; n11.location = (85, -334)
n11.image = img_corrugated_iron_02_metal_png_008
n12 = _N.new('ShaderNodeBsdfPrincipled'); n12.name = 'Principled BSDF'; n12.location = (20, 429)
n12.distribution = 'GGX'
n12.subsurface_method = 'BURLEY'
n12.inputs[3].default_value = 1.45
n12.inputs[27].default_value = (0.0, 0.0, 0.0, 1.0)
n12.inputs[28].default_value = 1.0
n13 = _N.new('ShaderNodeNormalMap'); n13.name = 'Normal Map'; n13.location = (-210, -151)
n4.parent = n1
n5.parent = n0
n6.parent = n0
n7.parent = n1
n8.parent = n1
n9.parent = n1
n10.parent = n1
n11.parent = n1
_L.new(n8.outputs[0], n3.inputs[0])
_L.new(n3.outputs[0], n2.inputs[2])
_L.new(n10.outputs[0], n12.inputs[0])
_L.new(n4.outputs[0], n12.inputs[2])
_L.new(n7.outputs[0], n13.inputs[1])
_L.new(n13.outputs[0], n12.inputs[5])
_L.new(n9.outputs[0], n10.inputs[0])
_L.new(n9.outputs[0], n4.inputs[0])
_L.new(n9.outputs[0], n7.inputs[0])
_L.new(n9.outputs[0], n8.inputs[0])
_L.new(n5.outputs[0], n9.inputs[0])
_L.new(n6.outputs[2], n5.inputs[0])
_L.new(n9.outputs[0], n11.inputs[0])
_L.new(n11.outputs[0], n12.inputs[1])
_L.new(n12.outputs[0], n2.inputs[0])
n2.is_active_output = True
mat_corrugated_iron_02_009.use_nodes = True; mat_corrugated_iron_02_009.node_tree.nodes.clear()
_N = mat_corrugated_iron_02_009.node_tree.nodes; _L = mat_corrugated_iron_02_009.node_tree.links
n0 = _N.new('NodeFrame'); n0.name = 'Frame'; n0.location = (-1352, 469)
n0.label = 'Mapping'
n0.width = 400
n1 = _N.new('NodeFrame'); n1.name = 'Frame.001'; n1.location = (-710, 708)
n1.label = 'Textures'
n1.width = 360
n2 = _N.new('ShaderNodeOutputMaterial'); n2.name = 'Material Output'; n2.location = (398, 145)
n3 = _N.new('ShaderNodeDisplacement'); n3.name = 'Displacement'; n3.location = (28, -271)
n3.inputs[2].default_value = 0.03
n4 = _N.new('ShaderNodeTexImage'); n4.name = 'Image Texture.002'; n4.location = (88, -639)
n4.label = 'Roughness'
n4.image = img_corrugated_iron_02_rough_png_009
n5 = _N.new('ShaderNodeMapping'); n5.name = 'Mapping'; n5.location = (230, -40)
n5.inputs[3].default_value = (3.0, 2.5, 1.0)
n6 = _N.new('ShaderNodeTexCoord'); n6.name = 'Texture Coordinate'; n6.location = (30, -40)
n7 = _N.new('ShaderNodeTexImage'); n7.name = 'Image Texture.003'; n7.location = (88, -919)
n7.label = 'Normal'
n7.image = img_corrugated_iron_02_nor_gl_png_009
n8 = _N.new('ShaderNodeTexImage'); n8.name = 'Image Texture'; n8.location = (88, -1199)
n8.label = 'Displacement'
n8.image = img_corrugated_iron_02_disp_png_009
n9 = _N.new('NodeReroute'); n9.name = 'Reroute'; n9.location = (38, -771)
n9.width = 16
n9.socket_idname = 'NodeSocketVector'
n10 = _N.new('ShaderNodeTexImage'); n10.name = 'Image Texture.001'; n10.location = (90, -40)
n10.label = 'Base Color'
n10.image = img_corrugated_iron_02_diff_png_009
n11 = _N.new('ShaderNodeTexImage'); n11.name = 'Image Texture.004'; n11.location = (85, -334)
n11.image = img_corrugated_iron_02_metal_png_009
n12 = _N.new('ShaderNodeBsdfPrincipled'); n12.name = 'Principled BSDF'; n12.location = (20, 429)
n12.distribution = 'GGX'
n12.subsurface_method = 'BURLEY'
n12.inputs[3].default_value = 1.45
n12.inputs[27].default_value = (0.0, 0.0, 0.0, 1.0)
n12.inputs[28].default_value = 1.0
n13 = _N.new('ShaderNodeNormalMap'); n13.name = 'Normal Map'; n13.location = (-210, -151)
n4.parent = n1
n5.parent = n0
n6.parent = n0
n7.parent = n1
n8.parent = n1
n9.parent = n1
n10.parent = n1
n11.parent = n1
_L.new(n8.outputs[0], n3.inputs[0])
_L.new(n3.outputs[0], n2.inputs[2])
_L.new(n10.outputs[0], n12.inputs[0])
_L.new(n4.outputs[0], n12.inputs[2])
_L.new(n7.outputs[0], n13.inputs[1])
_L.new(n13.outputs[0], n12.inputs[5])
_L.new(n9.outputs[0], n10.inputs[0])
_L.new(n9.outputs[0], n4.inputs[0])
_L.new(n9.outputs[0], n7.inputs[0])
_L.new(n9.outputs[0], n8.inputs[0])
_L.new(n5.outputs[0], n9.inputs[0])
_L.new(n6.outputs[2], n5.inputs[0])
_L.new(n9.outputs[0], n11.inputs[0])
_L.new(n11.outputs[0], n12.inputs[1])
_L.new(n12.outputs[0], n2.inputs[0])
n2.is_active_output = True
mat_corrugated_iron_02_010.use_nodes = True; mat_corrugated_iron_02_010.node_tree.nodes.clear()
_N = mat_corrugated_iron_02_010.node_tree.nodes; _L = mat_corrugated_iron_02_010.node_tree.links
n0 = _N.new('NodeFrame'); n0.name = 'Frame'; n0.location = (-1352, 469)
n0.label = 'Mapping'
n0.width = 400
n1 = _N.new('NodeFrame'); n1.name = 'Frame.001'; n1.location = (-710, 708)
n1.label = 'Textures'
n1.width = 360
n2 = _N.new('ShaderNodeOutputMaterial'); n2.name = 'Material Output'; n2.location = (398, 145)
n3 = _N.new('ShaderNodeDisplacement'); n3.name = 'Displacement'; n3.location = (28, -271)
n3.inputs[2].default_value = 0.03
n4 = _N.new('ShaderNodeTexImage'); n4.name = 'Image Texture.002'; n4.location = (88, -639)
n4.label = 'Roughness'
n4.image = img_corrugated_iron_02_rough_png_010
n5 = _N.new('ShaderNodeMapping'); n5.name = 'Mapping'; n5.location = (230, -40)
n5.inputs[3].default_value = (3.0, 2.5, 1.0)
n6 = _N.new('ShaderNodeTexCoord'); n6.name = 'Texture Coordinate'; n6.location = (30, -40)
n7 = _N.new('ShaderNodeTexImage'); n7.name = 'Image Texture.003'; n7.location = (88, -919)
n7.label = 'Normal'
n7.image = img_corrugated_iron_02_nor_gl_png_010
n8 = _N.new('ShaderNodeTexImage'); n8.name = 'Image Texture'; n8.location = (88, -1199)
n8.label = 'Displacement'
n8.image = img_corrugated_iron_02_disp_png_010
n9 = _N.new('NodeReroute'); n9.name = 'Reroute'; n9.location = (38, -771)
n9.width = 16
n9.socket_idname = 'NodeSocketVector'
n10 = _N.new('ShaderNodeTexImage'); n10.name = 'Image Texture.001'; n10.location = (90, -40)
n10.label = 'Base Color'
n10.image = img_corrugated_iron_02_diff_png_010
n11 = _N.new('ShaderNodeTexImage'); n11.name = 'Image Texture.004'; n11.location = (85, -334)
n11.image = img_corrugated_iron_02_metal_png_010
n12 = _N.new('ShaderNodeBsdfPrincipled'); n12.name = 'Principled BSDF'; n12.location = (20, 429)
n12.distribution = 'GGX'
n12.subsurface_method = 'BURLEY'
n12.inputs[3].default_value = 1.45
n12.inputs[27].default_value = (0.0, 0.0, 0.0, 1.0)
n12.inputs[28].default_value = 1.0
n13 = _N.new('ShaderNodeNormalMap'); n13.name = 'Normal Map'; n13.location = (-210, -151)
n4.parent = n1
n5.parent = n0
n6.parent = n0
n7.parent = n1
n8.parent = n1
n9.parent = n1
n10.parent = n1
n11.parent = n1
_L.new(n8.outputs[0], n3.inputs[0])
_L.new(n3.outputs[0], n2.inputs[2])
_L.new(n10.outputs[0], n12.inputs[0])
_L.new(n4.outputs[0], n12.inputs[2])
_L.new(n7.outputs[0], n13.inputs[1])
_L.new(n13.outputs[0], n12.inputs[5])
_L.new(n9.outputs[0], n10.inputs[0])
_L.new(n9.outputs[0], n4.inputs[0])
_L.new(n9.outputs[0], n7.inputs[0])
_L.new(n9.outputs[0], n8.inputs[0])
_L.new(n5.outputs[0], n9.inputs[0])
_L.new(n6.outputs[2], n5.inputs[0])
_L.new(n9.outputs[0], n11.inputs[0])
_L.new(n11.outputs[0], n12.inputs[1])
_L.new(n12.outputs[0], n2.inputs[0])
n2.is_active_output = True
mat_corrugated_iron_02_011.use_nodes = True; mat_corrugated_iron_02_011.node_tree.nodes.clear()
_N = mat_corrugated_iron_02_011.node_tree.nodes; _L = mat_corrugated_iron_02_011.node_tree.links
n0 = _N.new('NodeFrame'); n0.name = 'Frame'; n0.location = (-1352, 469)
n0.label = 'Mapping'
n0.width = 400
n1 = _N.new('NodeFrame'); n1.name = 'Frame.001'; n1.location = (-710, 708)
n1.label = 'Textures'
n1.width = 360
n2 = _N.new('ShaderNodeOutputMaterial'); n2.name = 'Material Output'; n2.location = (398, 145)
n3 = _N.new('ShaderNodeDisplacement'); n3.name = 'Displacement'; n3.location = (28, -271)
n3.inputs[2].default_value = 0.03
n4 = _N.new('ShaderNodeTexImage'); n4.name = 'Image Texture.002'; n4.location = (88, -639)
n4.label = 'Roughness'
n4.image = img_corrugated_iron_02_rough_png_011
n5 = _N.new('ShaderNodeMapping'); n5.name = 'Mapping'; n5.location = (230, -40)
n5.inputs[3].default_value = (3.0, 2.5, 1.0)
n6 = _N.new('ShaderNodeTexCoord'); n6.name = 'Texture Coordinate'; n6.location = (30, -40)
n7 = _N.new('ShaderNodeTexImage'); n7.name = 'Image Texture.003'; n7.location = (88, -919)
n7.label = 'Normal'
n7.image = img_corrugated_iron_02_nor_gl_png_011
n8 = _N.new('ShaderNodeTexImage'); n8.name = 'Image Texture'; n8.location = (88, -1199)
n8.label = 'Displacement'
n8.image = img_corrugated_iron_02_disp_png_011
n9 = _N.new('NodeReroute'); n9.name = 'Reroute'; n9.location = (38, -771)
n9.width = 16
n9.socket_idname = 'NodeSocketVector'
n10 = _N.new('ShaderNodeTexImage'); n10.name = 'Image Texture.001'; n10.location = (90, -40)
n10.label = 'Base Color'
n10.image = img_corrugated_iron_02_diff_png_011
n11 = _N.new('ShaderNodeTexImage'); n11.name = 'Image Texture.004'; n11.location = (85, -334)
n11.image = img_corrugated_iron_02_metal_png_011
n12 = _N.new('ShaderNodeBsdfPrincipled'); n12.name = 'Principled BSDF'; n12.location = (20, 429)
n12.distribution = 'GGX'
n12.subsurface_method = 'BURLEY'
n12.inputs[3].default_value = 1.45
n12.inputs[27].default_value = (0.0, 0.0, 0.0, 1.0)
n12.inputs[28].default_value = 1.0
n13 = _N.new('ShaderNodeNormalMap'); n13.name = 'Normal Map'; n13.location = (-210, -151)
n4.parent = n1
n5.parent = n0
n6.parent = n0
n7.parent = n1
n8.parent = n1
n9.parent = n1
n10.parent = n1
n11.parent = n1
_L.new(n8.outputs[0], n3.inputs[0])
_L.new(n3.outputs[0], n2.inputs[2])
_L.new(n10.outputs[0], n12.inputs[0])
_L.new(n4.outputs[0], n12.inputs[2])
_L.new(n7.outputs[0], n13.inputs[1])
_L.new(n13.outputs[0], n12.inputs[5])
_L.new(n9.outputs[0], n10.inputs[0])
_L.new(n9.outputs[0], n4.inputs[0])
_L.new(n9.outputs[0], n7.inputs[0])
_L.new(n9.outputs[0], n8.inputs[0])
_L.new(n5.outputs[0], n9.inputs[0])
_L.new(n6.outputs[2], n5.inputs[0])
_L.new(n9.outputs[0], n11.inputs[0])
_L.new(n11.outputs[0], n12.inputs[1])
_L.new(n12.outputs[0], n2.inputs[0])
n2.is_active_output = True
mat_corrugated_iron_02_012.use_nodes = True; mat_corrugated_iron_02_012.node_tree.nodes.clear()
_N = mat_corrugated_iron_02_012.node_tree.nodes; _L = mat_corrugated_iron_02_012.node_tree.links
n0 = _N.new('NodeFrame'); n0.name = 'Frame'; n0.location = (-1352, 469)
n0.label = 'Mapping'
n0.width = 400
n1 = _N.new('NodeFrame'); n1.name = 'Frame.001'; n1.location = (-710, 708)
n1.label = 'Textures'
n1.width = 360
n2 = _N.new('ShaderNodeOutputMaterial'); n2.name = 'Material Output'; n2.location = (398, 145)
n3 = _N.new('ShaderNodeDisplacement'); n3.name = 'Displacement'; n3.location = (28, -271)
n3.inputs[2].default_value = 0.03
n4 = _N.new('ShaderNodeTexImage'); n4.name = 'Image Texture.002'; n4.location = (88, -639)
n4.label = 'Roughness'
n4.image = img_corrugated_iron_02_rough_png_012
n5 = _N.new('ShaderNodeMapping'); n5.name = 'Mapping'; n5.location = (230, -40)
n5.inputs[3].default_value = (3.0, 2.5, 1.0)
n6 = _N.new('ShaderNodeTexCoord'); n6.name = 'Texture Coordinate'; n6.location = (30, -40)
n7 = _N.new('ShaderNodeTexImage'); n7.name = 'Image Texture.003'; n7.location = (88, -919)
n7.label = 'Normal'
n7.image = img_corrugated_iron_02_nor_gl_png_012
n8 = _N.new('ShaderNodeTexImage'); n8.name = 'Image Texture'; n8.location = (88, -1199)
n8.label = 'Displacement'
n8.image = img_corrugated_iron_02_disp_png_012
n9 = _N.new('NodeReroute'); n9.name = 'Reroute'; n9.location = (38, -771)
n9.width = 16
n9.socket_idname = 'NodeSocketVector'
n10 = _N.new('ShaderNodeTexImage'); n10.name = 'Image Texture.001'; n10.location = (90, -40)
n10.label = 'Base Color'
n10.image = img_corrugated_iron_02_diff_png_012
n11 = _N.new('ShaderNodeTexImage'); n11.name = 'Image Texture.004'; n11.location = (85, -334)
n11.image = img_corrugated_iron_02_metal_png_012
n12 = _N.new('ShaderNodeBsdfPrincipled'); n12.name = 'Principled BSDF'; n12.location = (20, 429)
n12.distribution = 'GGX'
n12.subsurface_method = 'BURLEY'
n12.inputs[3].default_value = 1.45
n12.inputs[27].default_value = (0.0, 0.0, 0.0, 1.0)
n12.inputs[28].default_value = 1.0
n13 = _N.new('ShaderNodeNormalMap'); n13.name = 'Normal Map'; n13.location = (-210, -151)
n4.parent = n1
n5.parent = n0
n6.parent = n0
n7.parent = n1
n8.parent = n1
n9.parent = n1
n10.parent = n1
n11.parent = n1
_L.new(n8.outputs[0], n3.inputs[0])
_L.new(n3.outputs[0], n2.inputs[2])
_L.new(n10.outputs[0], n12.inputs[0])
_L.new(n4.outputs[0], n12.inputs[2])
_L.new(n7.outputs[0], n13.inputs[1])
_L.new(n13.outputs[0], n12.inputs[5])
_L.new(n9.outputs[0], n10.inputs[0])
_L.new(n9.outputs[0], n4.inputs[0])
_L.new(n9.outputs[0], n7.inputs[0])
_L.new(n9.outputs[0], n8.inputs[0])
_L.new(n5.outputs[0], n9.inputs[0])
_L.new(n6.outputs[2], n5.inputs[0])
_L.new(n9.outputs[0], n11.inputs[0])
_L.new(n11.outputs[0], n12.inputs[1])
_L.new(n12.outputs[0], n2.inputs[0])
n2.is_active_output = True
mat_concrete_floor_worn_001_003.use_nodes = True; mat_concrete_floor_worn_001_003.node_tree.nodes.clear()
_N = mat_concrete_floor_worn_001_003.node_tree.nodes; _L = mat_concrete_floor_worn_001_003.node_tree.links
n0 = _N.new('NodeFrame'); n0.name = 'Frame.001'; n0.location = (-696, 698)
n0.label = 'Textures'
n0.width = 358
n1 = _N.new('NodeFrame'); n1.name = 'Frame'; n1.location = (-1397, 176)
n1.label = 'Mapping'
n1.width = 400
n2 = _N.new('ShaderNodeTexImage'); n2.name = 'Image Texture'; n2.location = (88, -880)
n2.label = 'Displacement'
n2.image = img_concrete_floor_worn_001_disp_16k_png_002
n3 = _N.new('ShaderNodeTexImage'); n3.name = 'Image Texture.001'; n3.location = (88, -40)
n3.label = 'Base Color'
n3.image = img_concrete_floor_worn_001_diff_16k_png_002
n4 = _N.new('ShaderNodeTexImage'); n4.name = 'Image Texture.002'; n4.location = (88, -320)
n4.label = 'Roughness'
n4.image = img_concrete_floor_worn_001_rough_16k_png_002
n5 = _N.new('ShaderNodeTexImage'); n5.name = 'Image Texture.003'; n5.location = (88, -600)
n5.label = 'Normal'
n5.image = img_concrete_floor_worn_001_nor_gl_16k_png_002
n6 = _N.new('ShaderNodeNormalMap'); n6.name = 'Normal Map'; n6.location = (-310, 98)
n7 = _N.new('NodeReroute'); n7.name = 'Reroute'; n7.location = (38, -656)
n7.width = 16
n7.socket_idname = 'NodeSocketVector'
n8 = _N.new('ShaderNodeBsdfPrincipled'); n8.name = 'Principled BSDF'; n8.location = (-52, 601)
n8.distribution = 'GGX'
n8.subsurface_method = 'BURLEY'
n8.inputs[3].default_value = 1.45
n8.inputs[27].default_value = (0.0, 0.0, 0.0, 1.0)
n8.inputs[28].default_value = 1.0
n9 = _N.new('ShaderNodeOutputMaterial'); n9.name = 'Material Output'; n9.location = (440, 240)
n10 = _N.new('ShaderNodeDisplacement'); n10.name = 'Displacement'; n10.location = (42, -86)
n10.inputs[1].default_value = 0.45
n10.inputs[2].default_value = 0.02
n11 = _N.new('ShaderNodeTexCoord'); n11.name = 'Texture Coordinate'; n11.location = (30, -40)
n12 = _N.new('ShaderNodeMapping'); n12.name = 'Mapping'; n12.location = (230, -40)
n12.inputs[3].default_value = (18.0, 18.0, 18.0)
n2.parent = n0
n3.parent = n0
n4.parent = n0
n5.parent = n0
n7.parent = n0
n11.parent = n1
n12.parent = n1
_L.new(n8.outputs[0], n9.inputs[0])
_L.new(n2.outputs[0], n10.inputs[0])
_L.new(n10.outputs[0], n9.inputs[2])
_L.new(n3.outputs[0], n8.inputs[0])
_L.new(n4.outputs[0], n8.inputs[2])
_L.new(n5.outputs[0], n6.inputs[1])
_L.new(n6.outputs[0], n8.inputs[5])
_L.new(n7.outputs[0], n3.inputs[0])
_L.new(n7.outputs[0], n4.inputs[0])
_L.new(n7.outputs[0], n5.inputs[0])
_L.new(n7.outputs[0], n2.inputs[0])
_L.new(n12.outputs[0], n7.inputs[0])
_L.new(n11.outputs[2], n12.inputs[0])
n9.is_active_output = True

# ---- world
world_world = bpy.data.worlds.new('World'); scene.world = world_world
world_world.use_nodes = True; world_world.node_tree.nodes.clear()
_N = world_world.node_tree.nodes; _L = world_world.node_tree.links
n0 = _N.new('ShaderNodeOutputWorld'); n0.name = 'World Output'; n0.location = (300, 300)
n1 = _N.new('ShaderNodeBackground'); n1.name = 'Background'; n1.location = (10, 300)
n1.inputs[0].default_value = (0.05088, 0.05088, 0.05088, 1.0)
_L.new(n1.outputs[0], n0.inputs[0])
n0.is_active_output = True
world_world.color = (0.05088, 0.05088, 0.05088)
world_world.use_sun_shadow = False
world_world.sun_shadow_jitter_overblur = 0.0

# ---- meshes
me_cube_008 = bpy.data.meshes.new('Cube.008')
me_cube_008.from_pydata([(-0.75, -0.75, -1.101), (-0.213, -0.7625, 0.06916), (-0.213, -0.7625, 0.4742), (-0.683, -0.7525, -0.3808), (-0.683, -0.7525, 0.02416), (-0.683, -0.7525, 0.06916), (0.192, -0.7625, 0.06916), (-0.203, -0.7525, -0.3808), (-0.683, -0.7525, 0.4742), (0.192, -0.7625, 0.4742), (-0.278, -0.7525, -0.3808), (-0.203, -0.7525, 0.02416), (0.267, -0.7525, -0.3808), (-0.278, -0.7525, 0.02416), (-0.278, -0.7525, 0.06916), (0.267, -0.7525, 0.06916), (-0.278, -0.7525, 0.4742), (0.267, -0.7525, 0.02416), (0.202, -0.7525, -0.3808), (-0.7, -0.77, -0.9962), (0.202, -0.7525, 0.02416), (0.267, -0.7525, 0.4742), (-0.75, -0.75, 0.55), (0.672, -0.7525, -0.3808), (-0.7, -0.77, -0.5), (0.672, -0.7525, 0.02416), (-1.0, 0.75, -1.101), (0.672, -0.7525, 0.06916), (-1.0, 0.75, 0.55), (0.672, -0.7525, 0.4742), (0.75, -0.75, -1.101), (0.7, -0.77, -0.9962), (0.75, -0.75, 0.55), (0.7, -0.77, -0.5), (1.0, 0.75, -1.101), (1.0, 0.75, 0.55), (-1.0, 0.75, -1.648), (-0.75, -0.75, -1.648), (1.0, 0.75, -1.648), (0.75, -0.75, -1.648), (-0.75, -1.337, -1.306), (0.75, -1.337, -1.306), (-0.75, -1.337, -1.648), (0.75, -1.337, -1.648), (0.7, -0.75, -0.5), (0.7, -0.75, -0.9962), (-0.7, -0.75, -0.9962), (-0.7, -0.75, -0.5), (0.267, -0.75, 0.4742), (0.267, -0.75, 0.06916), (0.672, -0.75, 0.06916), (0.672, -0.75, 0.4742), (0.267, -0.75, -0.3808), (0.672, -0.75, -0.3808), (0.672, -0.75, 0.02416), (0.267, -0.75, 0.02416), (-0.203, -0.75, 0.02416), (0.202, -0.75, 0.02416), (-0.203, -0.75, -0.3808), (0.202, -0.75, -0.3808), (-0.278, -0.75, 0.4742), (-0.683, -0.75, 0.4742), (-0.278, -0.75, 0.06916), (-0.683, -0.75, 0.06916), (-0.278, -0.75, 0.02416), (-0.683, -0.75, -0.3808), (-0.683, -0.75, 0.02416), (-0.278, -0.75, -0.3808), (-0.213, -0.75, 0.06916), (-0.213, -0.75, 0.4742), (0.192, -0.75, 0.06916), (-0.213, -0.75, 0.4742), (0.192, -0.75, 0.4742), (0.0, -0.75, -1.101), (-0.75, -1.044, -1.204), (0.75, -1.044, -1.204), (0.0, -1.044, -1.204), (-0.575, -0.75, -1.101), (-0.575, -1.337, -1.306), (0.0, -0.8968, -1.152), (-0.75, -0.9703, -1.178), (0.0, -0.9703, -1.178), (-0.575, -1.052, -1.207), (-0.5661, -1.042, -1.182), (-0.5839, -1.042, -1.182), (-0.5661, -0.9118, -1.136), (-0.5839, -0.8884, -1.149), (-0.4964, -1.042, -1.182), (-0.4875, -1.052, -1.207), (-0.4786, -1.042, -1.182), (-0.6536, -1.042, -1.182), (-0.6714, -1.052, -1.207), (-0.5839, -0.9853, -1.162), (-0.5661, -0.9853, -1.162), (-0.5661, -0.9685, -1.156), (-0.5839, -0.9619, -1.175), (-0.4964, -0.9118, -1.136), (-0.4786, -0.8884, -1.149), (-0.4786, -0.9619, -1.175), (-0.4964, -0.9685, -1.156), (-0.4964, -0.9853, -1.162), (-0.4786, -0.9853, -1.162), (-0.6536, -0.9853, -1.162), (-0.6714, -0.9619, -1.175), (-0.4026, -1.042, -1.182), (-0.3849, -1.052, -1.207), (-0.4026, -0.9853, -1.162), (-0.3849, -0.9619, -1.175), (-0.575, -1.035, -1.201), (-0.575, -0.9787, -1.181), (-0.5839, -1.014, -1.172), (-0.5661, -1.014, -1.172), (-0.575, -1.007, -1.191), (-0.4875, -1.035, -1.201), (-0.4875, -0.9787, -1.181), (-0.4964, -1.014, -1.172), (-0.4786, -1.014, -1.172), (-0.4875, -1.007, -1.191), (-0.5661, -0.9703, -1.178), (-0.4964, -0.9703, -1.178), (-0.5312, -0.9853, -1.162), (-0.5312, -0.9685, -1.156), (-0.5312, -0.9703, -1.178)], [], [(0, 22, 28, 26), (26, 28, 35, 34), (34, 35, 32, 30), (44, 45, 30, 32, 51, 50), (57, 55, 49, 48, 51, 32, 22, 61, 60, 69, 71, 72, 70), (60, 62, 56, 57, 70, 68, 69), (61, 22, 0, 46, 47, 44, 50, 54, 53, 52, 59, 58, 56, 64, 67, 65, 66, 63), (62, 63, 66, 64, 56), (52, 55, 57, 59), (54, 50, 49, 55), (46, 0, 77, 73, 30, 45), (0, 37, 42, 40, 74, 80), (35, 28, 22, 32), (36, 38, 39, 37), (26, 34, 38, 36), (0, 26, 36, 37), (34, 30, 39, 38), (41, 78, 40, 42, 43), (39, 30, 75, 41, 43), (37, 39, 43, 42), (19, 24, 47, 46), (33, 31, 45, 44), (31, 33, 24, 19), (31, 19, 46, 45), (47, 24, 33, 44), (15, 21, 48, 49), (29, 27, 50, 51), (27, 29, 21, 15), (27, 15, 49, 50), (48, 21, 29, 51), (12, 17, 55, 52), (25, 23, 53, 54), (23, 25, 17, 12), (23, 12, 52, 53), (55, 17, 25, 54), (7, 11, 56, 58), (20, 18, 59, 57), (18, 20, 11, 7), (18, 7, 58, 59), (56, 11, 20, 57), (5, 8, 61, 63), (16, 14, 62, 60), (14, 16, 8, 5), (14, 5, 63, 62), (61, 8, 16, 60), (3, 4, 66, 65), (13, 10, 67, 64), (10, 13, 4, 3), (10, 3, 65, 67), (66, 4, 13, 64), (1, 2, 71, 69, 68), (9, 6, 70, 72), (6, 9, 2, 1), (6, 1, 68, 70), (71, 2, 9, 72), (30, 73, 79, 81, 76, 75), (79, 97, 98, 107, 81), (78, 41, 75, 76, 105, 88, 82), (104, 106, 101, 116, 89), (96, 85, 94, 121, 99), (91, 74, 40, 78, 82), (103, 95, 86, 77, 0, 80), (76, 81, 107, 105), (73, 77, 86, 97, 79), (100, 120, 93, 111, 83, 87, 115), (103, 80, 74, 91), (82, 83, 108, 84), (87, 88, 89, 113), (92, 109, 93, 118, 94, 95), (98, 99, 119, 100, 114, 101), (91, 82, 84, 90), (112, 108, 83, 111), (82, 88, 87, 83), (86, 95, 94, 85), (85, 96, 97, 86), (105, 107, 106, 104), (96, 99, 98, 97), (122, 119, 99, 121), (103, 91, 90, 102), (102, 92, 95, 103), (88, 105, 104, 89), (117, 113, 89, 116), (101, 106, 107, 98), (92, 102, 90, 84, 110), (109, 112, 111, 93), (92, 110, 112, 109), (110, 84, 108, 112), (114, 117, 116, 101), (100, 115, 117, 114), (115, 87, 113, 117), (118, 122, 121, 94), (93, 120, 122, 118), (120, 100, 119, 122)])
me_cube_008.polygons.foreach_set('material_index', [0, 0, 0, 0, 0, 0, 0, 0, 0, 0, 0, 0, 0, 0, 0, 0, 0, 0, 0, 0, 5, 5, 5, 5, 5, 5, 5, 5, 5, 5, 5, 5, 5, 5, 5, 5, 5, 5, 5, 5, 5, 5, 5, 5, 5, 0, 0, 0, 0, 0, 5, 5, 5, 5, 5, 0, 0, 0, 0, 0, 0, 0, 0, 0, 0, 0, 0, 0, 0, 0, 0, 0, 0, 0, 0, 0, 0, 0, 0, 0, 0, 0, 0, 0, 0, 0, 0, 0, 0, 0, 0, 0, 0])
_uv = me_cube_008.uv_layers.new(name='UVMap')
_uv.uv.foreach_set('vector', [0.17, 0.0003195, 0.3398, 0.0003195, 0.3398, 0.17, 0.1701, 0.0003779, 0.1701, 0.0003779, 0.3398, 0.17, 0.3398, 0.3398, 0.2507, 0.3229, 0.2507, 0.3229, 0.3398, 0.3398, 0.3398, 0.5095, 0.17, 0.5095, 0.2095, 0.5211, 0.1789, 0.5202, 0.17, 0.5095, 0.3398, 0.5095, 0.326, 0.5226, 0.2774, 0.5206, 0.2712, 0.574, 0.2714, 0.5596, 0.2852, 0.5583, 0.3299, 0.5642, 0.326, 0.5226, 0.3398, 0.5095, 0.3398, 0.6792, 0.3272, 0.668, 0.3263, 0.6289, 0.33, 0.6183, 0.33, 0.6183, 0.3316, 0.5736, 0.2859, 0.5753, 0.3263, 0.6289, 0.2811, 0.6279, 0.2685, 0.6096, 0.2712, 0.574, 0.2859, 0.5753, 0.2819, 0.6119, 0.33, 0.6183, 0.3272, 0.668, 0.3398, 0.6792, 0.17, 0.6792, 0.1797, 0.668, 0.2124, 0.6662, 0.2095, 0.5211, 0.2774, 0.5206, 0.2719, 0.5214, 0.2251, 0.5267, 0.2235, 0.565, 0.2216, 0.5734, 0.2253, 0.6134, 0.2685, 0.6096, 0.2671, 0.6277, 0.2275, 0.6231, 0.2271, 0.6623, 0.2744, 0.6666, 0.2805, 0.6654, 0.2811, 0.6279, 0.2805, 0.6654, 0.2744, 0.6666, 0.2671, 0.6277, 0.2685, 0.6096, 0.2235, 0.565, 0.2714, 0.5596, 0.2712, 0.574, 0.2216, 0.5734, 0.2719, 0.5214, 0.2774, 0.5206, 0.2852, 0.5583, 0.2714, 0.5596, 0.1797, 0.668, 0.17, 0.6792, 0.17, 0.6368, 0.17, 0.5943, 0.17, 0.5095, 0.1789, 0.5202, 0.17, 0.0003195, 0.17, 0.0003195, 0.17, 0.0003195, 0.17, 0.0003195, 0.17, 0.0003195, 0.17, 0.0003195, 0.3398, 0.3398, 0.5095, 0.3398, 0.5095, 0.5095, 0.3398, 0.5095, 0.0003196, 0.3398, 0.17, 0.3398, 0.17, 0.5094, 0.0003196, 0.5095, 0.1701, 0.0003779, 0.2507, 0.3229, 0.17, 0.3398, 0.17, 0.17, 0.17, 0.0003195, 0.1701, 0.0003779, 0.17, 0.17, 0.17, 0.0003195, 0.2507, 0.3229, 0.17, 0.5095, 0.17, 0.5094, 0.17, 0.3398, 0.7574, 0.5101, 0.6998, 0.5109, 0.6805, 0.5111, 0.6805, 0.7061, 0.7574, 0.7103, 0.17, 0.5094, 0.17, 0.5095, 0.17, 0.5095, 0.17, 0.5095, 0.17, 0.5095, 0.0003196, 0.5095, 0.17, 0.5094, 0.17, 0.5095, 0.0003196, 0.5095, 0.341, 0.8495, 0.341, 0.6798, 0.4089, 0.6798, 0.4089, 0.8495, 0.578, 0.17, 0.578, 0.3398, 0.5101, 0.3398, 0.5101, 0.17, 0.6596, 0.3649, 0.6596, 0.0003196, 0.8293, 0.0003195, 0.8293, 0.3649, 0.578, 0.3398, 0.578, 0.5095, 0.5101, 0.5095, 0.5101, 0.3398, 0.5101, 0.0003196, 0.578, 0.0003196, 0.578, 0.17, 0.5101, 0.17, 0.83, 0.3404, 0.83, 0.1707, 0.8377, 0.1707, 0.8377, 0.3404, 0.6256, 0.17, 0.6256, 0.3398, 0.6178, 0.3398, 0.6178, 0.17, 0.1707, 0.6798, 0.3404, 0.6798, 0.3404, 0.8495, 0.1707, 0.8495, 0.6256, 0.3398, 0.6256, 0.5095, 0.6178, 0.5095, 0.6178, 0.3398, 0.6178, 0.0003196, 0.6256, 0.0003196, 0.6256, 0.17, 0.6178, 0.17, 0.4488, 0.8495, 0.4488, 0.6798, 0.4565, 0.6798, 0.4565, 0.8495, 0.6423, 0.17, 0.6423, 0.3398, 0.6345, 0.3398, 0.6345, 0.17, 0.0003196, 0.8495, 0.0003195, 0.6798, 0.17, 0.6798, 0.17, 0.8495, 0.6423, 0.3398, 0.6423, 0.5095, 0.6345, 0.5095, 0.6345, 0.3398, 0.6345, 0.0003196, 0.6423, 0.0003196, 0.6423, 0.17, 0.6345, 0.17, 0.4571, 0.8495, 0.4571, 0.6798, 0.4648, 0.6798, 0.4648, 0.8495, 0.6506, 0.17, 0.6506, 0.3398, 0.6429, 0.3398, 0.6429, 0.17, 0.6805, 0.711, 0.8502, 0.711, 0.8502, 0.8807, 0.6805, 0.8807, 0.6506, 0.3398, 0.6506, 0.5095, 0.6429, 0.5095, 0.6429, 0.3398, 0.6429, 0.0003196, 0.6506, 0.0003196, 0.6506, 0.17, 0.6429, 0.17, 0.8383, 0.3404, 0.8383, 0.1707, 0.846, 0.1707, 0.846, 0.3404, 0.6339, 0.17, 0.6339, 0.3398, 0.6262, 0.3398, 0.6262, 0.17, 0.7581, 0.5101, 0.9278, 0.5101, 0.9278, 0.6798, 0.7581, 0.6798, 0.6339, 0.3398, 0.6339, 0.5095, 0.6262, 0.5095, 0.6262, 0.3398, 0.6262, 0.0003196, 0.6339, 0.0003196, 0.6339, 0.17, 0.6262, 0.17, 0.4655, 0.8495, 0.4655, 0.6798, 0.4732, 0.6798, 0.4732, 0.8495, 0.659, 0.17, 0.659, 0.3398, 0.6513, 0.3398, 0.6513, 0.17, 0.83, 0.17, 0.83, 0.0003196, 0.9997, 0.0003196, 0.9997, 0.17, 0.659, 0.3398, 0.659, 0.5095, 0.6513, 0.5095, 0.6513, 0.3398, 0.6513, 0.0003196, 0.659, 0.0003196, 0.659, 0.17, 0.6513, 0.17, 0.4096, 0.8495, 0.4096, 0.6798, 0.4481, 0.6798, 0.4481, 0.6798, 0.4481, 0.8495, 0.6172, 0.17, 0.6172, 0.3398, 0.5786, 0.3398, 0.5786, 0.17, 0.5101, 0.935, 0.5101, 0.7653, 0.6798, 0.7653, 0.6798, 0.935, 0.6172, 0.3398, 0.6172, 0.5095, 0.5786, 0.5095, 0.5786, 0.3398, 0.5786, 0.0003196, 0.6172, 0.0003196, 0.6172, 0.17, 0.5786, 0.17, 0.09018, 0.7646, 0.385, 0.7647, 0.385, 0.701, 0.385, 0.6692, 0.385, 0.6374, 0.09018, 0.6374, 0.385, 0.701, 0.4584, 0.7047, 0.4559, 0.6728, 0.4243, 0.6728, 0.385, 0.6692, 0.5324, 0.5101, 0.09018, 0.5101, 0.09018, 0.6374, 0.385, 0.6374, 0.4236, 0.6337, 0.4635, 0.6337, 0.5324, 0.6337, 0.4254, 0.641, 0.4254, 0.6656, 0.4552, 0.6656, 0.4552, 0.6533, 0.4552, 0.641, 0.4662, 0.6974, 0.5249, 0.6974, 0.5249, 0.6728, 0.4956, 0.6728, 0.4662, 0.6728, 0.6136, 0.6337, 0.6798, 0.6374, 0.6798, 0.5101, 0.5324, 0.5101, 0.5324, 0.6337, 0.6136, 0.6729, 0.5399, 0.6728, 0.5399, 0.7047, 0.5324, 0.7647, 0.6798, 0.7647, 0.6798, 0.6692, 0.385, 0.6374, 0.385, 0.6692, 0.421, 0.6728, 0.421, 0.6337, 0.385, 0.7647, 0.5324, 0.7647, 0.5361, 0.7047, 0.4625, 0.7047, 0.385, 0.701, 0.4662, 0.6656, 0.4956, 0.6656, 0.5249, 0.6656, 0.5249, 0.6533, 0.5249, 0.641, 0.4662, 0.641, 0.4662, 0.6533, 0.6136, 0.6729, 0.6798, 0.6692, 0.6798, 0.6374, 0.6136, 0.6337, 0.5324, 0.6337, 0.5249, 0.641, 0.5324, 0.641, 0.5399, 0.641, 0.4662, 0.641, 0.4635, 0.6337, 0.4552, 0.641, 0.4607, 0.641, 0.5399, 0.6656, 0.5324, 0.6656, 0.5249, 0.6656, 0.5249, 0.6692, 0.5249, 0.6728, 0.5399, 0.6728, 0.4559, 0.6728, 0.4662, 0.6728, 0.4662, 0.6692, 0.4662, 0.6656, 0.4607, 0.6656, 0.4552, 0.6656, 0.6136, 0.6337, 0.5324, 0.6337, 0.5399, 0.641, 0.5986, 0.641, 0.5324, 0.6533, 0.5324, 0.641, 0.5249, 0.641, 0.5249, 0.6533, 0.5324, 0.6337, 0.4635, 0.6337, 0.4662, 0.641, 0.5249, 0.641, 0.5399, 0.7047, 0.5399, 0.6728, 0.5249, 0.6728, 0.5249, 0.6974, 0.5249, 0.6974, 0.4662, 0.6974, 0.4625, 0.7047, 0.5361, 0.7047, 0.421, 0.6337, 0.421, 0.6728, 0.4254, 0.6656, 0.4254, 0.641, 0.4662, 0.6974, 0.4662, 0.6728, 0.4559, 0.6728, 0.4584, 0.7047, 0.4956, 0.6692, 0.4662, 0.6692, 0.4662, 0.6728, 0.4956, 0.6728, 0.6136, 0.6729, 0.6136, 0.6337, 0.5986, 0.641, 0.5986, 0.6656, 0.5986, 0.6656, 0.5399, 0.6656, 0.5399, 0.6728, 0.6136, 0.6729, 0.4635, 0.6337, 0.4236, 0.6337, 0.4254, 0.641, 0.4552, 0.641, 0.4607, 0.6533, 0.4607, 0.641, 0.4552, 0.641, 0.4552, 0.6533, 0.4552, 0.6656, 0.4254, 0.6656, 0.4243, 0.6728, 0.4559, 0.6728, 0.5399, 0.6656, 0.5986, 0.6656, 0.5986, 0.641, 0.5399, 0.641, 0.5399, 0.6533, 0.5324, 0.6656, 0.5324, 0.6533, 0.5249, 0.6533, 0.5249, 0.6656, 0.5399, 0.6656, 0.5399, 0.6533, 0.5324, 0.6533, 0.5324, 0.6656, 0.5399, 0.6533, 0.5399, 0.641, 0.5324, 0.641, 0.5324, 0.6533, 0.4607, 0.6656, 0.4607, 0.6533, 0.4552, 0.6533, 0.4552, 0.6656, 0.4662, 0.6656, 0.4662, 0.6533, 0.4607, 0.6533, 0.4607, 0.6656, 0.4662, 0.6533, 0.4662, 0.641, 0.4607, 0.641, 0.4607, 0.6533, 0.5249, 0.6692, 0.4956, 0.6692, 0.4956, 0.6728, 0.5249, 0.6728, 0.5249, 0.6656, 0.4956, 0.6656, 0.4956, 0.6692, 0.5249, 0.6692, 0.4956, 0.6656, 0.4662, 0.6656, 0.4662, 0.6692, 0.4956, 0.6692])
me_cube_008.materials.append(mat_green_metal_rust)
me_cube_008.update()
me_cube_005 = bpy.data.meshes.new('Cube.005')
me_cube_005.from_pydata([(-0.03641, -0.05, 2.608e-08), (-0.03641, -0.05, 0.1105), (-0.03641, 0.05, 2.608e-08), (-0.03641, 0.05, 0.1105), (0.03641, -0.05, 2.608e-08), (0.03641, -0.05, 0.1105), (0.03641, 0.05, 2.608e-08), (0.03641, 0.05, 0.1105), (-0.08773, -0.05, 2.608e-08), (-0.08773, -0.05, 0.1105), (-0.08773, 0.05, 2.608e-08), (-0.08773, 0.05, 0.1105), (0.08982, -0.05, 2.608e-08), (0.08982, -0.05, 0.1105), (0.08982, 0.05, 2.608e-08), (0.08982, 0.05, 0.1105), (0.08982, -0.05, 0.2631), (0.08982, 0.05, 0.2631), (-0.08773, 0.05, 0.2631), (-0.08773, -0.05, 0.2631), (-0.03641, -0.05, 0.2631), (0.03641, -0.05, 0.2631), (0.03641, 0.05, 0.2631), (-0.03641, 0.05, 0.2631), (0.08982, -0.05, 0.2142), (0.08982, 0.05, 0.2142), (-0.08773, 0.05, 0.2142), (-0.08773, -0.05, 0.2142), (-0.03641, -0.05, 0.2142), (0.03641, -0.05, 0.2142), (0.03641, 0.05, 0.2142), (-0.03641, 0.05, 0.2142), (-0.03641, 0.05, 0.1602), (0.03641, 0.05, 0.1602), (0.03641, -0.05, 0.1602), (-0.03641, -0.05, 0.1602), (-0.08773, -0.05, 0.1602), (-0.08773, 0.05, 0.1602), (0.08982, 0.05, 0.1602), (0.08982, -0.05, 0.1602), (-0.1077, -0.05, 0.2142), (-0.1077, 0.05, 0.2142), (-0.1077, -0.05, 0.2631), (-0.1077, 0.05, 0.2631), (0.1098, 0.05, 0.2142), (0.1098, -0.05, 0.2142), (0.1098, 0.05, 0.2631), (0.1098, -0.05, 0.2631)], [], [(3, 2, 10, 11), (2, 3, 1, 0), (7, 6, 4, 5), (31, 26, 18, 23), (8, 9, 11, 10), (0, 1, 9, 8), (2, 0, 8, 10), (14, 15, 13, 12), (6, 7, 15, 14), (5, 4, 12, 13), (4, 6, 14, 12), (30, 31, 23, 22), (27, 19, 42, 40), (25, 30, 22, 17), (27, 28, 20, 19), (28, 29, 21, 20), (24, 25, 44, 45), (23, 18, 19, 20, 21, 16, 17, 22), (29, 24, 16, 21), (3, 11, 37, 32), (7, 3, 32, 33), (11, 9, 36, 37), (15, 7, 33, 38), (9, 1, 35, 36), (1, 5, 34, 35), (13, 15, 38, 39), (5, 13, 39, 34), (29, 28, 31, 30), (28, 35, 32, 31), (32, 35, 34, 33), (32, 37, 26, 31), (39, 38, 25, 24), (38, 33, 30, 25), (29, 30, 33, 34), (37, 36, 27, 26), (36, 35, 28, 27), (34, 39, 24, 29), (41, 40, 42, 43), (26, 27, 40, 41), (19, 18, 43, 42), (18, 26, 41, 43), (45, 44, 46, 47), (17, 16, 47, 46), (25, 17, 46, 44), (16, 24, 45, 47)])
_uv = me_cube_005.uv_layers.new(name='UVMap')
_uv.uv.foreach_set('vector', [0.625, 0.25, 0.375, 0.25, 0.375, 0.25, 0.625, 0.25, 0.375, 0.25, 0.625, 0.25, 0.625, 1.0, 0.375, 1.0, 0.625, 0.5, 0.375, 0.5, 0.375, 0.75, 0.625, 0.75, 0.625, 0.25, 0.625, 0.25, 0.625, 0.25, 0.625, 0.25, 0.375, 0.0, 0.625, 0.0, 0.625, 0.25, 0.375, 0.25, 0.375, 1.0, 0.625, 1.0, 0.625, 1.0, 0.375, 1.0, 0.125, 0.5, 0.125, 0.75, 0.125, 0.75, 0.125, 0.5, 0.375, 0.5, 0.625, 0.5, 0.625, 0.75, 0.375, 0.75, 0.375, 0.5, 0.625, 0.5, 0.625, 0.5, 0.375, 0.5, 0.625, 0.75, 0.375, 0.75, 0.375, 0.75, 0.625, 0.75, 0.375, 0.75, 0.375, 0.5, 0.375, 0.5, 0.375, 0.75, 0.0, 0.0, 0.0, 0.0, 0.0, 0.0, 0.0, 0.0, 0.625, 1.0, 0.625, 1.0, 0.625, 1.0, 0.625, 1.0, 0.625, 0.5, 0.625, 0.5, 0.625, 0.5, 0.625, 0.5, 0.625, 1.0, 0.625, 1.0, 0.625, 1.0, 0.625, 1.0, 0.0, 0.0, 0.0, 0.0, 0.0, 0.0, 0.0, 0.0, 0.625, 0.75, 0.625, 0.5, 0.625, 0.5, 0.625, 0.75, 0.875, 0.5, 0.875, 0.5, 0.875, 0.75, 0.875, 0.75, 0.625, 0.75, 0.625, 0.75, 0.625, 0.5, 0.625, 0.5, 0.625, 0.75, 0.625, 0.75, 0.625, 0.75, 0.625, 0.75, 0.625, 0.25, 0.625, 0.25, 0.625, 0.25, 0.625, 0.25, 0.0, 0.0, 0.0, 0.0, 0.0, 0.0, 0.0, 0.0, 0.625, 0.25, 0.625, 0.0, 0.625, 0.0, 0.625, 0.25, 0.625, 0.5, 0.625, 0.5, 0.625, 0.5, 0.625, 0.5, 0.625, 1.0, 0.625, 1.0, 0.625, 1.0, 0.625, 1.0, 0.0, 0.0, 0.0, 0.0, 0.0, 0.0, 0.0, 0.0, 0.625, 0.75, 0.625, 0.5, 0.625, 0.5, 0.625, 0.75, 0.625, 0.75, 0.625, 0.75, 0.625, 0.75, 0.625, 0.75, 0.625, 0.75, 0.625, 1.0, 0.0, 0.0, 0.625, 0.5, 0.625, 1.0, 0.625, 1.0, 0.0, 0.0, 0.625, 0.25, 0.0, 0.0, 0.0, 0.0, 0.0, 0.0, 0.625, 0.5, 0.625, 0.25, 0.625, 0.25, 0.625, 0.25, 0.625, 0.25, 0.625, 0.75, 0.625, 0.5, 0.625, 0.5, 0.625, 0.75, 0.625, 0.5, 0.625, 0.5, 0.625, 0.5, 0.625, 0.5, 0.625, 0.75, 0.625, 0.5, 0.625, 0.5, 0.625, 0.75, 0.625, 0.25, 0.625, 0.0, 0.625, 0.0, 0.625, 0.25, 0.625, 1.0, 0.625, 1.0, 0.625, 1.0, 0.625, 1.0, 0.625, 0.75, 0.625, 0.75, 0.625, 0.75, 0.625, 0.75, 0.625, 0.25, 0.625, 0.0, 0.625, 0.0, 0.625, 0.25, 0.625, 0.25, 0.625, 0.0, 0.625, 0.0, 0.625, 0.25, 0.875, 0.75, 0.875, 0.5, 0.875, 0.5, 0.875, 0.75, 0.625, 0.25, 0.625, 0.25, 0.625, 0.25, 0.625, 0.25, 0.625, 0.75, 0.625, 0.5, 0.625, 0.5, 0.625, 0.75, 0.625, 0.5, 0.625, 0.75, 0.625, 0.75, 0.625, 0.5, 0.625, 0.5, 0.625, 0.5, 0.625, 0.5, 0.625, 0.5, 0.625, 0.75, 0.625, 0.75, 0.625, 0.75, 0.625, 0.75])
me_cube_005.update()
me_cube_001 = bpy.data.meshes.new('Cube.001')
me_cube_001.from_pydata([(-1.0, -0.75, -0.75), (0.7153, -0.6563, -0.3997), (-1.0, 0.75, -0.75), (0.7659, -0.6563, -0.3997), (-1.0, 0.75, 0.75), (0.7153, 0.3706, 0.6936), (1.0, -0.75, -0.75), (0.8897, -0.6563, -0.3997), (1.0, 0.75, -0.75), (1.0, 0.75, 0.75), (0.7659, 0.3706, 0.6936), (-1.0, 0.5272, 0.75), (-1.0, -0.75, -0.5862), (0.8897, 0.3706, 0.6936), (1.0, -0.75, -0.5862), (1.0, 0.5272, 0.75), (0.9675, -0.6563, -0.3997), (-1.0, 0.5249, 0.75), (-0.9694, 0.5077, 0.7295), (0.9675, 0.3706, 0.6936), (-0.9694, -0.7207, -0.5555), (0.6541, -0.7207, -0.5555), (0.6541, 0.5077, 0.7295), (-0.9694, 0.5054, 0.7295), (0.9331, -0.6563, -0.3997), (-0.9694, 0.498, 0.7387), (-0.9694, -0.7303, -0.5463), (0.8093, -0.6563, -0.3997), (0.6541, -0.7303, -0.5463), (0.8093, 0.3706, 0.6936), (0.6541, 0.498, 0.7387), (0.9331, 0.3706, 0.6936), (-0.9694, 0.4958, 0.7387), (0.7153, 0.4247, 0.6428), (0.8093, 0.4247, 0.6428), (0.7659, 0.4247, 0.6428), (0.9331, 0.4247, 0.6428), (0.8897, 0.4247, 0.6428), (0.9675, -0.6118, -0.4416), (0.9675, 0.4247, 0.6428), (0.7659, -0.6118, -0.4416), (0.7153, -0.6118, -0.4416), (0.9331, -0.6118, -0.4416), (0.8897, -0.6118, -0.4416), (0.8093, -0.6118, -0.4416)], [], [(12, 11, 4, 2, 0), (2, 4, 9, 8), (9, 15, 14, 6, 8), (6, 14, 12, 0), (2, 8, 6, 0), (15, 9, 4, 11, 17), (11, 12, 20, 18), (22, 23, 32, 30), (17, 11, 18, 23), (12, 14, 21, 20), (15, 17, 23, 22), (22, 21, 14, 15, 39, 38, 42, 43, 44, 40, 41, 33), (42, 36, 39, 15, 22, 33, 35, 40, 44, 34, 37, 43), (32, 25, 26), (26, 28, 30), (26, 30, 32), (21, 22, 30, 28), (23, 18, 25, 32), (20, 21, 28, 26), (18, 20, 26, 25), (1, 5, 33, 41), (39, 19, 16, 38), (5, 1, 3, 10), (24, 16, 19, 31), (27, 7, 13, 29), (3, 1, 41, 40), (16, 24, 42, 38), (7, 27, 44, 43), (33, 5, 10, 35), (36, 31, 19, 39), (34, 29, 13, 37), (35, 10, 3, 40), (27, 29, 34, 44), (37, 13, 7, 43), (24, 31, 36, 42)])
me_cube_001.polygons.foreach_set('material_index', [0, 0, 0, 0, 0, 0, 0, 0, 0, 0, 0, 0, 0, 0, 0, 0, 0, 0, 0, 0, 5, 5, 5, 5, 5, 5, 5, 5, 5, 5, 5, 5, 5, 5, 5])
_uv = me_cube_001.uv_layers.new(name='UVMap')
_uv.uv.foreach_set('vector', [0.6838, 0.01833, 0.6663, 0.2976, 0.633, 0.3196, 0.5, 0.1693, 0.6653, 0.0002775, 0.5, 0.1693, 0.633, 0.3196, 0.4947, 0.4154, 0.3346, 0.3383, 0.4947, 0.4154, 0.4692, 0.4367, 0.1609, 0.5268, 0.1693, 0.5073, 0.3346, 0.3383, 0.1693, 0.5073, 0.1843, 0.5268, 0.01457, 0.6943, 0.003929, 0.6763, 0.1656, 0.1729, 0.3346, 0.3383, 0.1693, 0.5073, 0.0002776, 0.3419, 0.4692, 0.4367, 0.4947, 0.4154, 0.6463, 0.411, 0.656, 0.6881, 0.6551, 0.6887, 0.6663, 0.2976, 0.6838, 0.01833, 0.6838, 0.01833, 0.6756, 0.218, 0.4582, 0.5141, 0.6365, 0.681, 0.6626, 0.7164, 0.4575, 0.5151, 0.6551, 0.6887, 0.656, 0.6881, 0.6592, 0.7035, 0.6365, 0.681, 0.02239, 0.6943, 0.1609, 0.5268, 0.07739, 0.6338, 0.02239, 0.6943, 0.4692, 0.4367, 0.6551, 0.6887, 0.6365, 0.681, 0.4582, 0.5141, 0.4582, 0.5141, 0.07739, 0.6338, 0.1609, 0.5268, 0.4692, 0.4367, 0.4221, 0.4776, 0.2105, 0.5154, 0.2149, 0.518, 0.2176, 0.5234, 0.2256, 0.5299, 0.2246, 0.5375, 0.1338, 0.6068, 0.4488, 0.5149, 0.2149, 0.518, 0.4241, 0.4872, 0.4221, 0.4776, 0.4692, 0.4367, 0.4582, 0.5141, 0.4488, 0.5149, 0.4524, 0.5135, 0.2246, 0.5375, 0.2256, 0.5299, 0.4514, 0.4992, 0.428, 0.4967, 0.2176, 0.5234, 0.6626, 0.7164, 0.6839, 0.1501, 0.6838, 0.01833, 0.8888, 0.198, 0.0764, 0.2089, 0.05713, 0.9233, 0.8888, 0.198, 0.05713, 0.9233, 0.8814, 0.941, 0.07739, 0.6338, 0.4582, 0.5141, 0.4575, 0.5151, 0.1877, 0.5253, 0.6365, 0.681, 0.6592, 0.7035, 0.6614, 0.7124, 0.6626, 0.7164, 0.02239, 0.6943, 0.07739, 0.6338, 0.1877, 0.5253, 0.02239, 0.6943, 0.6756, 0.218, 0.6838, 0.01833, 0.6838, 0.01833, 0.6839, 0.1501, 0.3963, 0.9313, 0.3963, 0.6949, 0.5938, 0.6949, 0.5587, 0.9313, 0.9238, 0.269, 0.7263, 0.269, 0.7263, 0.03255, 0.8888, 0.03255, 0.9395, 0.3018, 0.9395, 0.5382, 0.8921, 0.5382, 0.8921, 0.3018, 0.6941, 0.03255, 0.7263, 0.03255, 0.7263, 0.269, 0.6941, 0.269, 0.5943, 0.6949, 0.6697, 0.6949, 0.6697, 0.9313, 0.5943, 0.9313, 0.8565, 0.9056, 0.8565, 0.953, 0.6941, 0.953, 0.8565, 0.7758, 0.7263, 0.03255, 0.7263, 0.0002776, 0.8888, 0.0002776, 0.8888, 0.03255, 0.9997, 0.1627, 0.9244, 0.1627, 0.9244, 0.0002856, 0.9997, 0.0002776, 0.9395, 0.7368, 0.9395, 0.9343, 0.8921, 0.9343, 0.8921, 0.7368, 0.9238, 0.3013, 0.7263, 0.3013, 0.7263, 0.269, 0.9238, 0.269, 0.9674, 0.5388, 0.9674, 0.7363, 0.8921, 0.7363, 0.8921, 0.5388, 0.3958, 0.6949, 0.1983, 0.6949, 0.1983, 0.9313, 0.3607, 0.9313, 0.0002775, 0.6949, 0.0002775, 0.9313, 0.1977, 0.9313, 0.1627, 0.6949, 0.8915, 0.5388, 0.6941, 0.5388, 0.6941, 0.7752, 0.8565, 0.7752, 0.6941, 0.3018, 0.6941, 0.5382, 0.8915, 0.5382, 0.8565, 0.3018])
me_cube_001.materials.append(mat_green_metal_rust)
me_cube_001.update()
me_cube_010 = bpy.data.meshes.new('Cube.010')
me_cube_010.from_pydata([(-3.75, -1.127, -0.03187), (-3.75, -1.127, 0.03187), (-3.75, 1.127, -0.03187), (-3.75, 1.127, 0.03187), (3.75, -1.127, -0.03187), (3.75, -1.127, 0.03187), (3.75, 1.127, -0.03187), (3.75, 1.127, 0.03187)], [], [(0, 1, 3, 2), (2, 3, 7, 6), (6, 7, 5, 4), (4, 5, 1, 0), (2, 6, 4, 0), (7, 3, 1, 5)])
_uv = me_cube_010.uv_layers.new(name='UVMap')
_uv.uv.foreach_set('vector', [0.375, 0.6113, 0.625, 0.6113, 0.625, 0.6191, 0.375, 0.6191, 0.375, 0.6191, 0.625, 0.6191, 0.625, 0.6406, 0.375, 0.6406, 0.375, 0.6406, 0.625, 0.6406, 0.625, 0.75, 0.375, 0.75, 0.375, 0.75, 0.625, 0.75, 0.625, 0.7637, 0.375, 0.7637, 0.003906, 0.6406, 0.375, 0.6406, 0.375, 0.75, 0.003906, 0.75, 0.625, 0.6406, 1.004, 0.6406, 1.004, 0.75, 0.625, 0.75])
me_cube_010.materials.append(mat_concrete_floor_worn_001)
me_cube_010.update()
me_cube_011 = bpy.data.meshes.new('Cube.011')
me_cube_011.from_pydata([(-2.762, -1.127, -0.03187), (-2.762, -1.127, 0.03187), (-2.762, 1.127, -0.03187), (-2.762, 1.127, 0.03187), (3.252, -1.127, -0.03187), (3.252, -1.127, 0.03187), (3.252, 1.127, -0.03187), (3.252, 1.127, 0.03187)], [], [(0, 1, 3, 2), (2, 3, 7, 6), (6, 7, 5, 4), (4, 5, 1, 0), (2, 6, 4, 0), (7, 3, 1, 5)])
_uv = me_cube_011.uv_layers.new(name='UVMap')
_uv.uv.foreach_set('vector', [0.375, 0.5527, 0.625, 0.5527, 0.625, 0.5801, 0.375, 0.5801, 0.375, 0.5801, 0.625, 0.5801, 0.625, 0.5996, 0.375, 0.5996, 0.375, 0.5996, 0.625, 0.5996, 0.625, 0.75, 0.375, 0.75, 0.375, 0.75, 0.625, 0.75, 0.625, 0.7695, 0.375, 0.7695, 0.007813, 0.5996, 0.375, 0.5996, 0.375, 0.75, 0.007813, 0.75, 0.625, 0.5996, 0.9902, 0.5996, 0.9902, 0.75, 0.625, 0.75])
me_cube_011.materials.append(mat_concrete_floor_worn_001)
me_cube_011.update()
me_cylinder = bpy.data.meshes.new('Cylinder')
me_cylinder.from_pydata([(0.0, 1.0, -1.0), (0.0, 0.5556, 1.837), (0.0, 1.0, 1.0), (0.0, 0.8315, 1.561), (0.1951, 0.9808, -1.0), (0.0, 0.9808, 1.2), (0.1951, 0.9808, 1.0), (0.0, 1.0, 1.005), (0.03806, 0.1913, 1.986), (0.07466, 0.3753, 1.929), (0.1084, 0.5449, 1.837), (0.1379, 0.6935, 1.712), (0.1622, 0.8155, 1.561), (0.1802, 0.9061, 1.388), (0.1913, 0.9619, 1.2), (0.1951, 0.9808, 1.005), (0.9808, 0.1951, -1.0), (0.9808, 0.1951, 1.0), (1.0, 0.0, -1.0), (1.0, 0.0, 1.0), (0.9808, -0.1951, -1.0), (0.9808, -0.1951, 1.0), (0.07466, 0.1802, 1.986), (0.1464, 0.3536, 1.929), (0.2126, 0.5133, 1.837), (0.1951, -0.9808, -1.0), (0.1951, -0.9808, 1.0), (0.0, -1.0, -1.0), (0.0, -1.0, 1.0), (-0.1951, -0.9808, -1.0), (-0.1951, -0.9808, 1.0), (0.1084, 0.1622, 1.986), (0.2126, 0.3182, 1.929), (0.3087, 0.4619, 1.837), (-0.9808, -0.1951, -1.0), (-0.9808, -0.1951, 1.0), (-1.0, 0.0, -1.0), (-1.0, 0.0, 1.0), (-0.9808, 0.1951, -1.0), (0.1379, 0.1379, 1.986), (-0.9808, 0.1951, 1.0), (0.2706, 0.2706, 1.929), (0.3928, 0.3928, 1.837), (-0.1951, 0.9808, -1.0), (-0.1951, 0.9808, 1.0), (0.1622, 0.1084, 1.986), (0.3182, 0.2126, 1.929), (0.4619, 0.3087, 1.837), (0.0, 0.0, 2.005), (0.1802, 0.07466, 1.986), (0.3536, 0.1464, 1.929), (0.5133, 0.2126, 1.837), (0.1913, 0.03806, 1.986), (0.3753, 0.07466, 1.929), (0.5449, 0.1084, 1.837), (0.6935, 0.1379, 1.712), (0.8155, 0.1622, 1.561), (0.9061, 0.1802, 1.388), (0.9619, 0.1913, 1.2), (0.9808, 0.1951, 1.005), (0.1951, -1.118e-08, 1.986), (0.3827, -2.235e-08, 1.929), (0.5556, -5.215e-08, 1.837), (0.7071, 1.49e-08, 1.712), (0.8315, -8.941e-08, 1.561), (0.9239, 4.47e-08, 1.388), (0.9808, -8.941e-08, 1.2), (1.0, -1.639e-07, 1.005), (0.1913, -0.03806, 1.986), (0.3753, -0.07466, 1.929), (0.5449, -0.1084, 1.837), (0.6935, -0.1379, 1.712), (0.8155, -0.1622, 1.561), (0.9061, -0.1802, 1.388), (0.9619, -0.1913, 1.2), (0.9808, -0.1951, 1.005), (0.1802, -0.07466, 1.986), (0.3536, -0.1464, 1.929), (0.5133, -0.2126, 1.837), (0.1622, -0.1084, 1.986), (0.3182, -0.2126, 1.929), (0.4619, -0.3087, 1.837), (0.1379, -0.1379, 1.986), (0.2706, -0.2706, 1.929), (0.3928, -0.3928, 1.837), (0.1084, -0.1622, 1.986), (0.2126, -0.3182, 1.929), (0.3087, -0.4619, 1.837), (0.07466, -0.1802, 1.986), (0.1464, -0.3536, 1.929), (0.2126, -0.5133, 1.837), (0.03806, -0.1913, 1.986), (0.07466, -0.3753, 1.929), (0.1084, -0.5449, 1.837), (0.1379, -0.6935, 1.712), (0.1622, -0.8155, 1.561), (0.1802, -0.9061, 1.388), (0.1913, -0.9619, 1.2), (0.1951, -0.9808, 1.005), (-7.451e-09, -0.1951, 1.986), (-5.215e-08, -0.3827, 1.929), (-9.686e-08, -0.5556, 1.837), (-1.49e-08, -0.7071, 1.712), (-1.043e-07, -0.8315, 1.561), (2.98e-08, -0.9239, 1.388), (-1.341e-07, -0.9808, 1.2), (-3.278e-07, -1.0, 1.005), (-0.03806, -0.1913, 1.986), (-0.07466, -0.3753, 1.929), (-0.1084, -0.5449, 1.837), (-0.1379, -0.6935, 1.712), (-0.1622, -0.8155, 1.561), (-0.1802, -0.9061, 1.388), (-0.1913, -0.9619, 1.2), (-0.1951, -0.9808, 1.005), (-0.07466, -0.1802, 1.986), (-0.1464, -0.3536, 1.929), (-0.2126, -0.5133, 1.837), (-0.1084, -0.1622, 1.986), (-0.2126, -0.3182, 1.929), (-0.3087, -0.4619, 1.837), (-0.1379, -0.1379, 1.986), (-0.2706, -0.2706, 1.929), (-0.3928, -0.3928, 1.837), (-0.1622, -0.1084, 1.986), (-0.3182, -0.2126, 1.929), (-0.4619, -0.3087, 1.837), (-0.1802, -0.07466, 1.986), (-0.3536, -0.1464, 1.929), (-0.5133, -0.2126, 1.837), (-0.1913, -0.03806, 1.986), (-0.3753, -0.07466, 1.929), (-0.5449, -0.1084, 1.837), (-0.6935, -0.1379, 1.712), (-0.8155, -0.1622, 1.561), (-0.9061, -0.1802, 1.388), (-0.9619, -0.1913, 1.2), (-0.9808, -0.1951, 1.005), (-0.1951, 1.863e-08, 1.986), (-0.3827, 5.215e-08, 1.929), (-0.5556, 1.49e-07, 1.837), (-0.7071, 2.98e-08, 1.712), (-0.8315, 1.639e-07, 1.561), (-0.9239, 1.49e-08, 1.388), (-0.9808, 2.682e-07, 1.2), (-1.0, 4.47e-07, 1.005), (-0.1913, 0.03806, 1.986), (-0.3753, 0.07466, 1.929), (-0.5449, 0.1084, 1.837), (-0.6935, 0.1379, 1.712), (-0.8155, 0.1622, 1.561), (-0.9061, 0.1802, 1.388), (-0.9619, 0.1913, 1.2), (-0.9808, 0.1951, 1.005), (-0.1802, 0.07466, 1.986), (-0.3536, 0.1464, 1.929), (-0.5133, 0.2126, 1.837), (-0.1622, 0.1084, 1.986), (-0.3182, 0.2126, 1.929), (-0.4619, 0.3087, 1.837), (-0.1379, 0.1379, 1.986), (-0.2706, 0.2706, 1.929), (-0.3928, 0.3928, 1.837), (-0.1084, 0.1622, 1.986), (-0.2126, 0.3182, 1.929), (-0.3087, 0.4619, 1.837), (-0.07466, 0.1802, 1.986), (-0.1464, 0.3536, 1.929), (-0.2126, 0.5133, 1.837), (-0.03806, 0.1913, 1.986), (-0.07466, 0.3753, 1.929), (-0.1084, 0.5449, 1.837), (-0.1379, 0.6935, 1.712), (-0.1622, 0.8155, 1.561), (-0.1802, 0.9061, 1.388), (-0.1913, 0.9619, 1.2), (-0.1951, 0.9808, 1.005), (1.49e-08, 0.1951, 1.986), (6.706e-08, 0.3827, 1.929), (8.941e-08, 0.7071, 1.712), (5.96e-08, 0.9239, 1.388), (0.195, 0.9803, 1.0), (-0.195, 0.9803, 1.0), (-0.9803, 0.195, 1.0), (-0.9803, -0.195, 1.0), (-0.195, -0.9803, 1.0), (0.195, -0.9803, 1.0), (0.9803, -0.195, 1.0), (0.9803, 0.195, 1.0), (0.0, 0.9995, 1.0), (-0.9995, 4.422e-07, 1.0), (-3.226e-07, -0.9995, 1.0), (0.9995, -1.619e-07, 1.0)], [], [(0, 2, 6, 4), (16, 17, 19, 18), (18, 19, 21, 20), (25, 26, 28, 27), (27, 28, 30, 29), (34, 35, 37, 36), (36, 37, 40, 38), (181, 6, 2, 189), (43, 44, 2, 0), (180, 3, 12, 13), (5, 180, 13, 14), (7, 5, 14, 15), (177, 48, 8), (7, 15, 181, 189), (178, 177, 8, 9), (1, 178, 9, 10), (179, 1, 10, 11), (3, 179, 11, 12), (8, 48, 22), (9, 8, 22, 23), (10, 9, 23, 24), (23, 22, 31, 32), (24, 23, 32, 33), (22, 48, 31), (31, 48, 39), (32, 31, 39, 41), (33, 32, 41, 42), (41, 39, 45, 46), (42, 41, 46, 47), (39, 48, 45), (45, 48, 49), (46, 45, 49, 50), (47, 46, 50, 51), (51, 50, 53, 54), (49, 48, 52), (50, 49, 52, 53), (58, 57, 65, 66), (59, 58, 66, 67), (52, 48, 60), (188, 59, 67, 192), (53, 52, 60, 61), (54, 53, 61, 62), (55, 54, 62, 63), (56, 55, 63, 64), (57, 56, 64, 65), (63, 62, 70, 71), (64, 63, 71, 72), (65, 64, 72, 73), (66, 65, 73, 74), (67, 66, 74, 75), (60, 48, 68), (192, 67, 75, 187), (61, 60, 68, 69), (62, 61, 69, 70), (68, 48, 76), (69, 68, 76, 77), (70, 69, 77, 78), (76, 48, 79), (77, 76, 79, 80), (78, 77, 80, 81), (79, 48, 82), (80, 79, 82, 83), (81, 80, 83, 84), (82, 48, 85), (83, 82, 85, 86), (84, 83, 86, 87), (85, 48, 88), (86, 85, 88, 89), (87, 86, 89, 90), (88, 48, 91), (89, 88, 91, 92), (90, 89, 92, 93), (186, 98, 106, 191), (92, 91, 99, 100), (93, 92, 100, 101), (94, 93, 101, 102), (95, 94, 102, 103), (96, 95, 103, 104), (97, 96, 104, 105), (98, 97, 105, 106), (91, 48, 99), (104, 103, 111, 112), (105, 104, 112, 113), (106, 105, 113, 114), (99, 48, 107), (191, 106, 114, 185), (100, 99, 107, 108), (101, 100, 108, 109), (102, 101, 109, 110), (103, 102, 110, 111), (109, 108, 116, 117), (107, 48, 115), (108, 107, 115, 116), (115, 48, 118), (116, 115, 118, 119), (117, 116, 119, 120), (120, 119, 122, 123), (118, 48, 121), (119, 118, 121, 122), (121, 48, 124), (122, 121, 124, 125), (123, 122, 125, 126), (124, 48, 127), (125, 124, 127, 128), (126, 125, 128, 129), (127, 48, 130), (128, 127, 130, 131), (129, 128, 131, 132), (133, 132, 140, 141), (134, 133, 141, 142), (135, 134, 142, 143), (136, 135, 143, 144), (137, 136, 144, 145), (130, 48, 138), (137, 145, 190, 184), (131, 130, 138, 139), (132, 131, 139, 140), (145, 144, 152, 153), (138, 48, 146), (145, 153, 183, 190), (139, 138, 146, 147), (140, 139, 147, 148), (141, 140, 148, 149), (142, 141, 149, 150), (143, 142, 150, 151), (144, 143, 151, 152), (146, 48, 154), (147, 146, 154, 155), (148, 147, 155, 156), (155, 154, 157, 158), (156, 155, 158, 159), (154, 48, 157), (157, 48, 160), (158, 157, 160, 161), (159, 158, 161, 162), (161, 160, 163, 164), (162, 161, 164, 165), (160, 48, 163), (163, 48, 166), (164, 163, 166, 167), (165, 164, 167, 168), (168, 167, 170, 171), (166, 48, 169), (167, 166, 169, 170), (175, 174, 180, 5), (176, 175, 5, 7), (169, 48, 177), (176, 7, 189, 182), (170, 169, 177, 178), (171, 170, 178, 1), (172, 171, 1, 179), (173, 172, 179, 3), (174, 173, 3, 180)])
me_cylinder.polygons.foreach_set('use_smooth', [True] * 153)
_uv = me_cylinder.uv_layers.new(name='UVMap')
_uv.uv.foreach_set('vector', [1.0, 0.5, 1.0, 1.0, 0.9688, 1.0, 0.9688, 0.5, 0.7812, 0.5, 0.7812, 1.0, 0.75, 1.0, 0.75, 0.5, 0.75, 0.5, 0.75, 1.0, 0.7188, 1.0, 0.7188, 0.5, 0.5312, 0.5, 0.5312, 1.0, 0.5, 1.0, 0.5, 0.5, 0.5, 0.5, 0.5, 1.0, 0.4688, 1.0, 0.4688, 0.5, 0.2812, 0.5, 0.2812, 1.0, 0.25, 1.0, 0.25, 0.5, 0.25, 0.5, 0.25, 1.0, 0.2188, 1.0, 0.2188, 0.5, 0.2968, 0.4853, 0.2968, 0.4854, 0.25, 0.49, 0.25, 0.4899, 0.03125, 0.5, 0.03125, 1.0, 0.0, 1.0, 0.0, 0.5, 0.75, 0.625, 0.75, 0.6875, 0.7188, 0.6875, 0.7188, 0.625, 0.75, 0.5625, 0.75, 0.625, 0.7188, 0.625, 0.7188, 0.5625, 0.75, 0.5, 0.75, 0.5625, 0.7188, 0.5625, 0.7188, 0.5, 0.75, 0.9375, 0.7344, 1.0, 0.7188, 0.9375, 0.75, 0.5, 0.7188, 0.5, 0.7188, 0.4983, 0.75, 0.4983, 0.75, 0.875, 0.75, 0.9375, 0.7188, 0.9375, 0.7188, 0.875, 0.75, 0.8125, 0.75, 0.875, 0.7188, 0.875, 0.7188, 0.8125, 0.75, 0.75, 0.75, 0.8125, 0.7188, 0.8125, 0.7188, 0.75, 0.75, 0.6875, 0.75, 0.75, 0.7188, 0.75, 0.7188, 0.6875, 0.7188, 0.9375, 0.7031, 1.0, 0.6875, 0.9375, 0.7188, 0.875, 0.7188, 0.9375, 0.6875, 0.9375, 0.6875, 0.875, 0.7188, 0.8125, 0.7188, 0.875, 0.6875, 0.875, 0.6875, 0.8125, 0.6875, 0.875, 0.6875, 0.9375, 0.6562, 0.9375, 0.6562, 0.875, 0.6875, 0.8125, 0.6875, 0.875, 0.6562, 0.875, 0.6562, 0.8125, 0.6875, 0.9375, 0.6719, 1.0, 0.6562, 0.9375, 0.6562, 0.9375, 0.6406, 1.0, 0.625, 0.9375, 0.6562, 0.875, 0.6562, 0.9375, 0.625, 0.9375, 0.625, 0.875, 0.6562, 0.8125, 0.6562, 0.875, 0.625, 0.875, 0.625, 0.8125, 0.625, 0.875, 0.625, 0.9375, 0.5938, 0.9375, 0.5938, 0.875, 0.625, 0.8125, 0.625, 0.875, 0.5938, 0.875, 0.5938, 0.8125, 0.625, 0.9375, 0.6094, 1.0, 0.5938, 0.9375, 0.5938, 0.9375, 0.5781, 1.0, 0.5625, 0.9375, 0.5938, 0.875, 0.5938, 0.9375, 0.5625, 0.9375, 0.5625, 0.875, 0.5938, 0.8125, 0.5938, 0.875, 0.5625, 0.875, 0.5625, 0.8125, 0.5625, 0.8125, 0.5625, 0.875, 0.5312, 0.875, 0.5312, 0.8125, 0.5625, 0.9375, 0.5469, 1.0, 0.5312, 0.9375, 0.5625, 0.875, 0.5625, 0.9375, 0.5312, 0.9375, 0.5312, 0.875, 0.5312, 0.5625, 0.5312, 0.625, 0.5, 0.625, 0.5, 0.5625, 0.5312, 0.5, 0.5312, 0.5625, 0.5, 0.5625, 0.5, 0.5, 0.5312, 0.9375, 0.5156, 1.0, 0.5, 0.9375, 0.5312, 0.4983, 0.5312, 0.5, 0.5, 0.5, 0.5, 0.4983, 0.5312, 0.875, 0.5312, 0.9375, 0.5, 0.9375, 0.5, 0.875, 0.5312, 0.8125, 0.5312, 0.875, 0.5, 0.875, 0.5, 0.8125, 0.5312, 0.75, 0.5312, 0.8125, 0.5, 0.8125, 0.5, 0.75, 0.5312, 0.6875, 0.5312, 0.75, 0.5, 0.75, 0.5, 0.6875, 0.5312, 0.625, 0.5312, 0.6875, 0.5, 0.6875, 0.5, 0.625, 0.5, 0.75, 0.5, 0.8125, 0.4688, 0.8125, 0.4688, 0.75, 0.5, 0.6875, 0.5, 0.75, 0.4688, 0.75, 0.4687, 0.6875, 0.5, 0.625, 0.5, 0.6875, 0.4687, 0.6875, 0.4688, 0.625, 0.5, 0.5625, 0.5, 0.625, 0.4688, 0.625, 0.4688, 0.5625, 0.5, 0.5, 0.5, 0.5625, 0.4688, 0.5625, 0.4687, 0.5, 0.5, 0.9375, 0.4844, 1.0, 0.4688, 0.9375, 0.5, 0.4983, 0.5, 0.5, 0.4687, 0.5, 0.4687, 0.4983, 0.5, 0.875, 0.5, 0.9375, 0.4688, 0.9375, 0.4688, 0.875, 0.5, 0.8125, 0.5, 0.875, 0.4688, 0.875, 0.4688, 0.8125, 0.4688, 0.9375, 0.4531, 1.0, 0.4375, 0.9375, 0.4688, 0.875, 0.4688, 0.9375, 0.4375, 0.9375, 0.4375, 0.875, 0.4688, 0.8125, 0.4688, 0.875, 0.4375, 0.875, 0.4375, 0.8125, 0.4375, 0.9375, 0.4219, 1.0, 0.4062, 0.9375, 0.4375, 0.875, 0.4375, 0.9375, 0.4062, 0.9375, 0.4062, 0.875, 0.4375, 0.8125, 0.4375, 0.875, 0.4062, 0.875, 0.4062, 0.8125, 0.4062, 0.9375, 0.3906, 1.0, 0.375, 0.9375, 0.4062, 0.875, 0.4062, 0.9375, 0.375, 0.9375, 0.375, 0.875, 0.4062, 0.8125, 0.4062, 0.875, 0.375, 0.875, 0.375, 0.8125, 0.375, 0.9375, 0.3594, 1.0, 0.3438, 0.9375, 0.375, 0.875, 0.375, 0.9375, 0.3438, 0.9375, 0.3438, 0.875, 0.375, 0.8125, 0.375, 0.875, 0.3438, 0.875, 0.3438, 0.8125, 0.3438, 0.9375, 0.3281, 1.0, 0.3125, 0.9375, 0.3438, 0.875, 0.3438, 0.9375, 0.3125, 0.9375, 0.3125, 0.875, 0.3438, 0.8125, 0.3438, 0.875, 0.3125, 0.875, 0.3125, 0.8125, 0.3125, 0.9375, 0.2969, 1.0, 0.2812, 0.9375, 0.3125, 0.875, 0.3125, 0.9375, 0.2812, 0.9375, 0.2812, 0.875, 0.3125, 0.8125, 0.3125, 0.875, 0.2812, 0.875, 0.2812, 0.8125, 0.2812, 0.4983, 0.2812, 0.5, 0.25, 0.5, 0.25, 0.4983, 0.2812, 0.875, 0.2812, 0.9375, 0.25, 0.9375, 0.25, 0.875, 0.2812, 0.8125, 0.2812, 0.875, 0.25, 0.875, 0.25, 0.8125, 0.2812, 0.75, 0.2812, 0.8125, 0.25, 0.8125, 0.25, 0.75, 0.2812, 0.6875, 0.2812, 0.75, 0.25, 0.75, 0.25, 0.6875, 0.2812, 0.625, 0.2812, 0.6875, 0.25, 0.6875, 0.25, 0.625, 0.2812, 0.5625, 0.2812, 0.625, 0.25, 0.625, 0.25, 0.5625, 0.2812, 0.5, 0.2812, 0.5625, 0.25, 0.5625, 0.25, 0.5, 0.2812, 0.9375, 0.2656, 1.0, 0.25, 0.9375, 0.25, 0.625, 0.25, 0.6875, 0.2188, 0.6875, 0.2188, 0.625, 0.25, 0.5625, 0.25, 0.625, 0.2188, 0.625, 0.2188, 0.5625, 0.25, 0.5, 0.25, 0.5625, 0.2188, 0.5625, 0.2187, 0.5, 0.25, 0.9375, 0.2344, 1.0, 0.2188, 0.9375, 0.25, 0.4983, 0.25, 0.5, 0.2187, 0.5, 0.2187, 0.4983, 0.25, 0.875, 0.25, 0.9375, 0.2188, 0.9375, 0.2188, 0.875, 0.25, 0.8125, 0.25, 0.875, 0.2188, 0.875, 0.2188, 0.8125, 0.25, 0.75, 0.25, 0.8125, 0.2188, 0.8125, 0.2188, 0.75, 0.25, 0.6875, 0.25, 0.75, 0.2188, 0.75, 0.2188, 0.6875, 0.2188, 0.8125, 0.2188, 0.875, 0.1875, 0.875, 0.1875, 0.8125, 0.2188, 0.9375, 0.2031, 1.0, 0.1875, 0.9375, 0.2188, 0.875, 0.2188, 0.9375, 0.1875, 0.9375, 0.1875, 0.875, 0.1875, 0.9375, 0.1719, 1.0, 0.1563, 0.9375, 0.1875, 0.875, 0.1875, 0.9375, 0.1563, 0.9375, 0.1562, 0.875, 0.1875, 0.8125, 0.1875, 0.875, 0.1562, 0.875, 0.1562, 0.8125, 0.1562, 0.8125, 0.1562, 0.875, 0.125, 0.875, 0.125, 0.8125, 0.1563, 0.9375, 0.1406, 1.0, 0.125, 0.9375, 0.1562, 0.875, 0.1563, 0.9375, 0.125, 0.9375, 0.125, 0.875, 0.125, 0.9375, 0.1094, 1.0, 0.09375, 0.9375, 0.125, 0.875, 0.125, 0.9375, 0.09375, 0.9375, 0.09375, 0.875, 0.125, 0.8125, 0.125, 0.875, 0.09375, 0.875, 0.09375, 0.8125, 0.09375, 0.9375, 0.07812, 1.0, 0.0625, 0.9375, 0.09375, 0.875, 0.09375, 0.9375, 0.0625, 0.9375, 0.0625, 0.875, 0.09375, 0.8125, 0.09375, 0.875, 0.0625, 0.875, 0.0625, 0.8125, 0.0625, 0.9375, 0.04687, 1.0, 0.03125, 0.9375, 0.0625, 0.875, 0.0625, 0.9375, 0.03125, 0.9375, 0.03125, 0.875, 0.0625, 0.8125, 0.0625, 0.875, 0.03125, 0.875, 0.03125, 0.8125, 0.03125, 0.75, 0.03125, 0.8125, 0.0, 0.8125, 0.0, 0.75, 0.03125, 0.6875, 0.03125, 0.75, 0.0, 0.75, 0.0, 0.6875, 0.03125, 0.625, 0.03125, 0.6875, 0.0, 0.6875, 0.0, 0.625, 0.03125, 0.5625, 0.03125, 0.625, 0.0, 0.625, 0.0, 0.5625, 0.03125, 0.5, 0.03125, 0.5625, 0.0, 0.5625, 0.0, 0.5, 0.03125, 0.9375, 0.01562, 1.0, 0.0, 0.9375, 0.03125, 0.5, 0.0, 0.5, 0.0, 0.4983, 0.03125, 0.4983, 0.03125, 0.875, 0.03125, 0.9375, 0.0, 0.9375, 0.0, 0.875, 0.03125, 0.8125, 0.03125, 0.875, 0.0, 0.875, 0.0, 0.8125, 1.0, 0.5, 1.0, 0.5625, 0.9687, 0.5625, 0.9687, 0.5, 1.0, 0.9375, 0.9844, 1.0, 0.9688, 0.9375, 1.0, 0.5, 0.9687, 0.5, 0.9687, 0.4983, 1.0, 0.4983, 1.0, 0.875, 1.0, 0.9375, 0.9688, 0.9375, 0.9687, 0.875, 1.0, 0.8125, 1.0, 0.875, 0.9687, 0.875, 0.9687, 0.8125, 1.0, 0.75, 1.0, 0.8125, 0.9687, 0.8125, 0.9688, 0.75, 1.0, 0.6875, 1.0, 0.75, 0.9688, 0.75, 0.9687, 0.6875, 1.0, 0.625, 1.0, 0.6875, 0.9687, 0.6875, 0.9688, 0.625, 1.0, 0.5625, 1.0, 0.625, 0.9688, 0.625, 0.9687, 0.5625, 0.9688, 0.9375, 0.9531, 1.0, 0.9375, 0.9375, 0.9687, 0.875, 0.9688, 0.9375, 0.9375, 0.9375, 0.9375, 0.875, 0.9687, 0.8125, 0.9687, 0.875, 0.9375, 0.875, 0.9375, 0.8125, 0.9375, 0.875, 0.9375, 0.9375, 0.9062, 0.9375, 0.9062, 0.875, 0.9375, 0.8125, 0.9375, 0.875, 0.9062, 0.875, 0.9062, 0.8125, 0.9375, 0.9375, 0.9219, 1.0, 0.9062, 0.9375, 0.9062, 0.9375, 0.8906, 1.0, 0.875, 0.9375, 0.9062, 0.875, 0.9062, 0.9375, 0.875, 0.9375, 0.875, 0.875, 0.9062, 0.8125, 0.9062, 0.875, 0.875, 0.875, 0.875, 0.8125, 0.875, 0.875, 0.875, 0.9375, 0.8438, 0.9375, 0.8438, 0.875, 0.875, 0.8125, 0.875, 0.875, 0.8438, 0.875, 0.8437, 0.8125, 0.875, 0.9375, 0.8594, 1.0, 0.8438, 0.9375, 0.8438, 0.9375, 0.8281, 1.0, 0.8125, 0.9375, 0.8438, 0.875, 0.8438, 0.9375, 0.8125, 0.9375, 0.8125, 0.875, 0.8437, 0.8125, 0.8438, 0.875, 0.8125, 0.875, 0.8125, 0.8125, 0.8125, 0.8125, 0.8125, 0.875, 0.7812, 0.875, 0.7812, 0.8125, 0.8125, 0.9375, 0.7969, 1.0, 0.7812, 0.9375, 0.8125, 0.875, 0.8125, 0.9375, 0.7812, 0.9375, 0.7812, 0.875, 0.7812, 0.5625, 0.7812, 0.625, 0.75, 0.625, 0.75, 0.5625, 0.7812, 0.5, 0.7812, 0.5625, 0.75, 0.5625, 0.75, 0.5, 0.7812, 0.9375, 0.7656, 1.0, 0.75, 0.9375, 0.7812, 0.5, 0.75, 0.5, 0.75, 0.4983, 0.7812, 0.4983, 0.7812, 0.875, 0.7812, 0.9375, 0.75, 0.9375, 0.75, 0.875, 0.7812, 0.8125, 0.7812, 0.875, 0.75, 0.875, 0.75, 0.8125, 0.7812, 0.75, 0.7812, 0.8125, 0.75, 0.8125, 0.75, 0.75, 0.7812, 0.6875, 0.7812, 0.75, 0.75, 0.75, 0.75, 0.6875, 0.7812, 0.625, 0.7812, 0.6875, 0.75, 0.6875, 0.75, 0.625])
me_cylinder.materials.append(mat_material_003)
me_cylinder.update()
me_plane_001 = bpy.data.meshes.new('Plane.001')
me_plane_001.from_pydata([(-1.35, -1.35, 0.0), (1.35, -1.35, 0.0), (-1.35, 1.35, 0.0), (1.35, 1.35, 0.0)], [], [(0, 1, 3, 2)])
_uv = me_plane_001.uv_layers.new(name='UVMap')
_uv.uv.foreach_set('vector', [0.0, 0.0, 1.0, 0.0, 1.0, 1.0, 0.0, 1.0])
me_plane_001.materials.append(mat_corrugated_iron_02_001)
me_plane_001.use_remesh_fix_poles = True
me_plane_001.use_remesh_preserve_attributes = False
me_plane_001.use_mirror_vertex_groups = False
me_plane_001.update()
me_plane_002 = bpy.data.meshes.new('Plane.002')
me_plane_002.from_pydata([(-1.35, -1.35, 0.0), (1.35, -1.35, 0.0), (-1.35, 1.35, 0.0), (1.35, 1.35, 0.0)], [], [(0, 1, 3, 2)])
_uv = me_plane_002.uv_layers.new(name='UVMap')
_uv.uv.foreach_set('vector', [0.0, 0.0, 1.0, 0.0, 1.0, 1.0, 0.0, 1.0])
me_plane_002.materials.append(mat_corrugated_iron_02_002)
me_plane_002.use_remesh_fix_poles = True
me_plane_002.use_remesh_preserve_attributes = False
me_plane_002.use_mirror_vertex_groups = False
me_plane_002.update()
me_plane_003 = bpy.data.meshes.new('Plane.003')
me_plane_003.from_pydata([(-10.15, -1.35, 2.623e-07), (1.35, -1.35, 0.0), (-10.15, 1.35, 2.623e-07), (1.35, 1.35, 0.0), (0.135, -1.35, 0.0), (0.135, 1.35, 0.0), (-10.15, 0.675, 2.623e-07), (1.35, 0.675, 0.0), (0.135, 0.675, 0.0), (-0.9787, 1.35, 0.0), (-0.9787, -1.35, 0.0), (-0.9787, 0.675, 0.0), (-10.15, 0.675, 1.0), (-10.15, -1.35, 1.0), (0.135, -1.35, 1.0), (1.35, -1.35, 1.0), (1.35, 0.675, 1.0), (1.35, 1.35, 1.0), (-0.9787, 1.35, 1.0), (-10.15, 1.35, 1.0), (0.135, 1.35, 1.0), (0.135, 0.675, 1.0), (-0.9787, 0.675, 1.0), (-0.9787, -1.35, 1.0), (-3.272, 1.35, 6.559e-08), (-5.564, 1.35, 1.312e-07), (-7.857, 1.35, 1.968e-07), (-3.272, 0.675, 6.559e-08), (-5.564, 0.675, 1.312e-07), (-7.857, 0.675, 1.968e-07), (-7.857, -1.35, 1.968e-07), (-5.564, -1.35, 1.312e-07), (-3.272, -1.35, 6.559e-08), (-3.272, 1.35, 1.0), (-5.564, 1.35, 1.0), (-7.857, 1.35, 1.0), (-3.272, 0.675, 1.0), (-5.564, 0.675, 1.0), (-7.857, 0.675, 1.0), (-7.857, -1.35, 1.0), (-5.564, -1.35, 1.0), (-3.272, -1.35, 1.0)], [], [(8, 5, 3, 7), (11, 9, 5, 8), (21, 16, 17, 20), (4, 8, 7, 1), (32, 27, 11, 10), (27, 24, 9, 11), (22, 21, 20, 18), (14, 15, 16, 21), (41, 23, 22, 36), (36, 22, 18, 33), (1, 7, 16, 15), (10, 11, 22, 23), (3, 5, 20, 17), (5, 9, 18, 20), (7, 3, 17, 16), (8, 4, 14, 21), (32, 10, 23, 41), (26, 2, 19, 35), (6, 0, 13, 12), (2, 6, 12, 19), (11, 8, 21, 22), (4, 1, 15, 14), (9, 24, 33, 18), (24, 25, 34, 33), (25, 26, 35, 34), (0, 30, 39, 13), (30, 31, 40, 39), (31, 32, 41, 40), (12, 38, 35, 19), (38, 37, 34, 35), (37, 36, 33, 34), (13, 39, 38, 12), (39, 40, 37, 38), (40, 41, 36, 37), (6, 2, 26, 29), (29, 26, 25, 28), (28, 25, 24, 27), (0, 6, 29, 30), (30, 29, 28, 31), (31, 28, 27, 32)])
_uv = me_plane_003.uv_layers.new(name='UVMap')
_uv.uv.foreach_set('vector', [0.55, 0.75, 0.55, 1.0, 1.0, 1.0, 1.0, 0.75, 0.1375, 0.75, 0.1375, 1.0, 0.55, 1.0, 0.55, 0.75, 0.55, 0.75, 1.0, 0.75, 1.0, 1.0, 0.55, 1.0, 0.55, 0.0, 0.55, 0.75, 1.0, 0.75, 1.0, 0.0, 0.1031, 0.0, 0.1031, 0.75, 0.1375, 0.75, 0.1375, 0.0, 0.1031, 0.75, 0.1031, 1.0, 0.1375, 1.0, 0.1375, 0.75, 0.1375, 0.75, 0.55, 0.75, 0.55, 1.0, 0.1375, 1.0, 0.55, 0.0, 1.0, 0.0, 1.0, 0.75, 0.55, 0.75, 0.04062, 0.0, 0.8875, 0.0, 0.8875, 0.75, 0.04062, 0.75, 0.04062, 0.75, 0.8875, 0.75, 0.8875, 0.875, 0.04063, 0.875, 1.0, 0.0, 1.0, 0.75, 1.0, 0.75, 1.0, 0.0, 0.0125, 0.0, 0.0125, 1.0, 0.1375, 1.0, 0.1375, 0.0, 1.0, 1.0, 0.55, 1.0, 0.55, 1.0, 1.0, 1.0, 0.55, 1.0, 0.1375, 1.0, 0.1375, 1.0, 0.55, 1.0, 1.0, 0.75, 1.0, 1.0, 1.0, 1.0, 1.0, 0.75, 0.1149, 7.029e-05, 0.1149, 0.9999, 7.025e-05, 0.9999, 7.029e-05, 7.028e-05, 0.1031, 0.0, 0.1375, 0.0, 0.1375, 0.0, 0.1031, 0.0, 0.03438, 1.0, 0.0, 1.0, 0.0, 1.0, 0.03438, 1.0, 0.0, 0.75, 0.0, 0.0, 0.0, 0.0, 0.0, 0.75, 0.0, 1.0, 0.0, 0.75, 0.0, 0.75, 0.0, 1.0, 0.1375, 0.75, 0.55, 0.75, 0.55, 0.75, 0.1375, 0.75, 0.55, 0.0, 1.0, 0.0, 1.0, 0.0, 0.55, 0.0, 0.1375, 1.0, 0.1031, 1.0, 0.1031, 1.0, 0.1375, 1.0, 0.1031, 1.0, 0.06875, 1.0, 0.06875, 1.0, 0.1031, 1.0, 0.06875, 1.0, 0.03438, 1.0, 0.03438, 1.0, 0.06875, 1.0, 0.0, 0.0, 0.03438, 0.0, 0.03438, 0.0, 0.0, 0.0, 0.03438, 0.0, 0.06875, 0.0, 0.06875, 0.0, 0.03438, 0.0, 0.06875, 0.0, 0.1031, 0.0, 0.1031, 0.0, 0.06875, 0.0, 0.0, 0.75, 0.8469, 0.75, 0.8469, 0.875, 0.0, 0.875, 0.2219, 0.75, 0.9438, 0.75, 0.9438, 0.875, 0.2219, 0.875, 0.06875, 0.75, 0.6656, 0.75, 0.6656, 0.875, 0.06875, 0.875, 0.0, 0.0, 0.8469, 0.0, 0.8469, 0.75, 0.0, 0.75, 0.2219, 0.0, 0.9438, 0.0, 0.9438, 0.75, 0.2219, 0.75, 0.06875, 0.0, 0.6656, 0.0, 0.6656, 0.75, 0.06875, 0.75, 0.0, 0.75, 0.0, 1.0, 0.03438, 1.0, 0.03438, 0.75, 0.03438, 0.75, 0.03438, 1.0, 0.06875, 1.0, 0.06875, 0.75, 0.06875, 0.75, 0.06875, 1.0, 0.1031, 1.0, 0.1031, 0.75, 0.0, 0.0, 0.0, 0.75, 0.03438, 0.75, 0.03438, 0.0, 0.03438, 0.0, 0.03438, 0.75, 0.06875, 0.75, 0.06875, 0.0, 0.06875, 0.0, 0.06875, 0.75, 0.1031, 0.75, 0.1031, 0.0])
me_plane_003.materials.append(mat_corrugated_iron_02_003)
me_plane_003.use_remesh_fix_poles = True
me_plane_003.use_remesh_preserve_attributes = False
me_plane_003.use_mirror_vertex_groups = False
me_plane_003.update()
me_plane_004 = bpy.data.meshes.new('Plane.004')
me_plane_004.from_pydata([(-1.35, -1.35, 0.0), (1.35, -1.35, 0.0), (-1.35, 1.35, 0.0), (1.35, 1.35, 0.0)], [], [(0, 1, 3, 2)])
_uv = me_plane_004.uv_layers.new(name='UVMap')
_uv.uv.foreach_set('vector', [0.0, 0.0, 1.0, 0.0, 1.0, 1.0, 0.0, 1.0])
me_plane_004.materials.append(mat_corrugated_iron_02_004)
me_plane_004.use_remesh_fix_poles = True
me_plane_004.use_remesh_preserve_attributes = False
me_plane_004.use_mirror_vertex_groups = False
me_plane_004.update()
me_plane = bpy.data.meshes.new('Plane')
me_plane.from_pydata([(-1.868, -4.535, -0.3333), (4.202, -4.535, -0.3333), (-1.868, 1.535, -0.3333), (4.202, 1.535, -0.3333)], [], [(0, 1, 3, 2)])
_uv = me_plane.uv_layers.new(name='UVMap')
_uv.uv.foreach_set('vector', [0.0, 0.0, 1.0, 0.0, 1.0, 1.0, 0.0, 1.0])
me_plane.materials.append(mat_concrete_floor_worn_001_001)
me_plane.update()
me_plane_007 = bpy.data.meshes.new('Plane.007')
me_plane_007.from_pydata([(-1.2, -1.35, -1.639e-08), (1.2, -1.35, 1.639e-08), (-1.2, 1.35, -1.639e-08), (1.2, 1.35, 1.639e-08)], [], [(0, 1, 3, 2)])
_uv = me_plane_007.uv_layers.new(name='UVMap')
_uv.uv.foreach_set('vector', [0.0, 0.0, 1.0, 0.0, 1.0, 1.0, 0.0, 1.0])
me_plane_007.materials.append(mat_corrugated_iron_02_006)
me_plane_007.use_remesh_fix_poles = True
me_plane_007.use_remesh_preserve_attributes = False
me_plane_007.use_mirror_vertex_groups = False
me_plane_007.update()
me_plane_009 = bpy.data.meshes.new('Plane.009')
me_plane_009.from_pydata([(-1.2, -1.35, -1.639e-08), (1.2, -1.35, 1.639e-08), (-1.2, 1.35, -1.639e-08), (1.2, 1.35, 1.639e-08)], [], [(0, 1, 3, 2)])
_uv = me_plane_009.uv_layers.new(name='UVMap')
_uv.uv.foreach_set('vector', [0.0, 0.0, 1.0, 0.0, 1.0, 1.0, 0.0, 1.0])
me_plane_009.materials.append(mat_corrugated_iron_02_008)
me_plane_009.use_remesh_fix_poles = True
me_plane_009.use_remesh_preserve_attributes = False
me_plane_009.use_mirror_vertex_groups = False
me_plane_009.update()
me_plane_010 = bpy.data.meshes.new('Plane.010')
me_plane_010.from_pydata([(-1.2, -1.35, -1.639e-08), (1.2, -1.35, 1.639e-08), (-1.2, 1.35, -1.639e-08), (1.2, 1.35, 1.639e-08)], [], [(0, 1, 3, 2)])
_uv = me_plane_010.uv_layers.new(name='UVMap')
_uv.uv.foreach_set('vector', [0.0, 0.0, 1.0, 0.0, 1.0, 1.0, 0.0, 1.0])
me_plane_010.materials.append(mat_corrugated_iron_02_009)
me_plane_010.use_remesh_fix_poles = True
me_plane_010.use_remesh_preserve_attributes = False
me_plane_010.use_mirror_vertex_groups = False
me_plane_010.update()
me_plane_011 = bpy.data.meshes.new('Plane.011')
me_plane_011.from_pydata([(-1.2, -1.35, -1.639e-08), (1.2, -1.35, 1.639e-08), (-1.2, 1.35, -1.639e-08), (1.2, 1.35, 1.639e-08)], [], [(0, 1, 3, 2)])
_uv = me_plane_011.uv_layers.new(name='UVMap')
_uv.uv.foreach_set('vector', [0.0, 0.0, 1.0, 0.0, 1.0, 1.0, 0.0, 1.0])
me_plane_011.materials.append(mat_corrugated_iron_02_010)
me_plane_011.use_remesh_fix_poles = True
me_plane_011.use_remesh_preserve_attributes = False
me_plane_011.use_mirror_vertex_groups = False
me_plane_011.update()
me_plane_012 = bpy.data.meshes.new('Plane.012')
me_plane_012.from_pydata([(-1.2, -1.35, -1.639e-08), (1.2, -1.35, 1.639e-08), (-1.2, 1.35, -1.639e-08), (1.2, 1.35, 1.639e-08)], [], [(0, 1, 3, 2)])
_uv = me_plane_012.uv_layers.new(name='UVMap')
_uv.uv.foreach_set('vector', [0.0, 0.0, 1.0, 0.0, 1.0, 1.0, 0.0, 1.0])
me_plane_012.materials.append(mat_corrugated_iron_02_011)
me_plane_012.use_remesh_fix_poles = True
me_plane_012.use_remesh_preserve_attributes = False
me_plane_012.use_mirror_vertex_groups = False
me_plane_012.update()
me_plane_013 = bpy.data.meshes.new('Plane.013')
me_plane_013.from_pydata([(-1.35, -1.35, 0.0), (1.35, -1.35, 0.0), (-1.35, 1.35, 0.0), (1.35, 1.35, 0.0)], [], [(0, 1, 3, 2)])
_uv = me_plane_013.uv_layers.new(name='UVMap')
_uv.uv.foreach_set('vector', [0.0, 0.0, 1.0, 0.0, 1.0, 1.0, 0.0, 1.0])
me_plane_013.materials.append(mat_corrugated_iron_02_012)
me_plane_013.use_remesh_fix_poles = True
me_plane_013.use_remesh_preserve_attributes = False
me_plane_013.use_mirror_vertex_groups = False
me_plane_013.update()
me_plane_014 = bpy.data.meshes.new('Plane.014')
me_plane_014.from_pydata([(-1.868, -4.535, -0.3333), (4.202, -4.535, -0.3333), (-1.868, 1.535, -0.3333), (4.202, 1.535, -0.3333)], [], [(0, 1, 3, 2)])
_uv = me_plane_014.uv_layers.new(name='UVMap')
_uv.uv.foreach_set('vector', [0.0, 0.0, 1.0, 0.0, 1.0, 1.0, 0.0, 1.0])
me_plane_014.materials.append(mat_concrete_floor_worn_001_003)
me_plane_014.update()

# ---- objects
ob_cube = bpy.data.objects.new('Cube', me_cube_008)
ob_lever = bpy.data.objects.new('Lever', me_cube_005)
ob_cube_001 = bpy.data.objects.new('Cube.001', me_cube_001)
ob_deskfront = bpy.data.objects.new('DeskFront', me_cube_010)
ob_deskleft = bpy.data.objects.new('DeskLeft', me_cube_011)
ob_cylinder = bpy.data.objects.new('Cylinder', me_cylinder)
ob_plane_001 = bpy.data.objects.new('Plane.001', me_plane_001)
ob_plane_002 = bpy.data.objects.new('Plane.002', me_plane_002)
ob_plane_003 = bpy.data.objects.new('Plane.003', me_plane_003)
ob_plane_004 = bpy.data.objects.new('Plane.004', me_plane_004)
ob_plane = bpy.data.objects.new('Plane', me_plane)
ob_plane_006 = bpy.data.objects.new('Plane.006', me_plane_007)
ob_plane_007 = bpy.data.objects.new('Plane.007', me_plane_009)
ob_plane_008 = bpy.data.objects.new('Plane.008', me_plane_010)
ob_plane_009 = bpy.data.objects.new('Plane.009', me_plane_011)
ob_plane_010 = bpy.data.objects.new('Plane.010', me_plane_012)
ob_plane_011 = bpy.data.objects.new('Plane.011', me_plane_013)
ob_plane_012 = bpy.data.objects.new('Plane.012', me_plane_014)

# ---- transforms, parenting, visibility, modifiers, constraints
ob_cube.location = (0.0, 2.173, 0.8424)
ob_lever.parent = ob_cube_001
ob_lever.matrix_parent_inverse = Matrix(((0.3224, 0.9466, 0.0, 0.9014), (-0.9466, 0.3224, -0.0, -2.034), (-0.0, -0.0, 1.0, 1.192e-07), (-0.0, 0.0, -0.0, 1.0)))
ob_lever.location = (-1.795, 0.5559, 0.05792)
ob_lever.rotation_euler = (0.7854, 8.833e-09, 1.243)
ob_cube_001.location = (-2.216, -0.1975, -1.192e-07)
ob_cube_001.rotation_euler = (0.0, -0.0, 1.243)
ob_deskfront.location = (0.25, 1.873, -0.828)
ob_deskleft.location = (-2.351, -0.2312, -0.7845)
ob_deskleft.rotation_euler = (0.0, -0.0, 1.571)
ob_cylinder.location = (1.528, 2.519, -0.7267)
ob_cylinder.scale = (0.086, 0.086, 0.086)
ob_plane_001.location = (0.0, -3.0, 1.0)
ob_plane_001.rotation_euler = (1.571, -0.0, 0.0)
ob_plane_001.scale = (3.0, 2.5, 1.0)
ob_plane_001.lineart.crease_threshold = 0.0
ob_plane_001.cycles.use_adaptive_subdivision = True
_m = ob_plane_001.modifiers.new('Subdivision', 'SUBSURF')
_m.uv_smooth = 'PRESERVE_CORNERS'
_m.subdivision_type = 'SIMPLE'
_m.levels = 6
_m.render_levels = 5
ob_plane_002.location = (0.0, 3.0, 1.0)
ob_plane_002.rotation_euler = (1.571, -0.0, -3.142)
ob_plane_002.scale = (2.99, 2.47, 1.0)
ob_plane_002.lineart.crease_threshold = 0.0
ob_plane_002.cycles.use_adaptive_subdivision = True
_m = ob_plane_002.modifiers.new('Subdivision', 'SUBSURF')
_m.uv_smooth = 'PRESERVE_CORNERS'
_m.subdivision_type = 'SIMPLE'
_m.levels = 6
_m.render_levels = 5
ob_plane_003.location = (4.0, 0.0, 1.0)
ob_plane_003.rotation_euler = (1.571, -0.0, -4.712)
ob_plane_003.scale = (2.5, 2.5, 1.0)
ob_plane_003.lineart.crease_threshold = 0.0
ob_plane_003.cycles.use_adaptive_subdivision = True
_m = ob_plane_003.modifiers.new('Subdivision', 'SUBSURF')
_m.uv_smooth = 'PRESERVE_CORNERS'
_m.subdivision_type = 'SIMPLE'
_m.levels = 6
_m.render_levels = 5
ob_plane_004.location = (-3.412, 0.0, 1.0)
ob_plane_004.rotation_euler = (1.571, -0.0, -1.571)
ob_plane_004.scale = (2.5, 2.5, 1.0)
ob_plane_004.lineart.crease_threshold = 0.0
ob_plane_004.cycles.use_adaptive_subdivision = True
_m = ob_plane_004.modifiers.new('Subdivision', 'SUBSURF')
_m.uv_smooth = 'PRESERVE_CORNERS'
_m.subdivision_type = 'SIMPLE'
_m.levels = 6
_m.render_levels = 5
ob_plane.location = (0.0, 0.0, 0.0)
ob_plane.scale = (6.0, 6.0, 6.0)
ob_plane_006.location = (10.59, 0.0, 1.0)
ob_plane_006.rotation_euler = (1.571, -0.0, -1.571)
ob_plane_006.scale = (2.5, 2.5, 1.0)
ob_plane_006.lineart.crease_threshold = 0.0
ob_plane_006.cycles.use_adaptive_subdivision = True
_m = ob_plane_006.modifiers.new('Subdivision', 'SUBSURF')
_m.uv_smooth = 'PRESERVE_CORNERS'
_m.subdivision_type = 'SIMPLE'
_m.levels = 6
_m.render_levels = 5
ob_plane_007.location = (10.59, -6.0, 1.0)
ob_plane_007.rotation_euler = (1.571, -0.0, -1.571)
ob_plane_007.scale = (2.5, 2.5, 1.0)
ob_plane_007.lineart.crease_threshold = 0.0
ob_plane_007.cycles.use_adaptive_subdivision = True
_m = ob_plane_007.modifiers.new('Subdivision', 'SUBSURF')
_m.uv_smooth = 'PRESERVE_CORNERS'
_m.subdivision_type = 'SIMPLE'
_m.levels = 6
_m.render_levels = 5
ob_plane_008.location = (10.59, -12.0, 1.0)
ob_plane_008.rotation_euler = (1.571, -0.0, -1.571)
ob_plane_008.scale = (2.5, 2.5, 1.0)
ob_plane_008.lineart.crease_threshold = 0.0
ob_plane_008.cycles.use_adaptive_subdivision = True
_m = ob_plane_008.modifiers.new('Subdivision', 'SUBSURF')
_m.uv_smooth = 'PRESERVE_CORNERS'
_m.subdivision_type = 'SIMPLE'
_m.levels = 6
_m.render_levels = 5
ob_plane_009.location = (10.59, -18.0, 1.0)
ob_plane_009.rotation_euler = (1.571, -0.0, -1.571)
ob_plane_009.scale = (2.5, 2.5, 1.0)
ob_plane_009.lineart.crease_threshold = 0.0
ob_plane_009.cycles.use_adaptive_subdivision = True
_m = ob_plane_009.modifiers.new('Subdivision', 'SUBSURF')
_m.uv_smooth = 'PRESERVE_CORNERS'
_m.subdivision_type = 'SIMPLE'
_m.levels = 6
_m.render_levels = 5
ob_plane_010.location = (10.59, -24.0, 1.0)
ob_plane_010.rotation_euler = (1.571, -0.0, -1.571)
ob_plane_010.scale = (2.5, 2.5, 1.0)
ob_plane_010.lineart.crease_threshold = 0.0
ob_plane_010.cycles.use_adaptive_subdivision = True
_m = ob_plane_010.modifiers.new('Subdivision', 'SUBSURF')
_m.uv_smooth = 'PRESERVE_CORNERS'
_m.subdivision_type = 'SIMPLE'
_m.levels = 6
_m.render_levels = 5
ob_plane_011.location = (9.0, 3.0, 1.0)
ob_plane_011.rotation_euler = (1.571, -0.0, 0.0)
ob_plane_011.scale = (3.0, 2.5, 1.0)
ob_plane_011.lineart.crease_threshold = 0.0
ob_plane_011.cycles.use_adaptive_subdivision = True
_m = ob_plane_011.modifiers.new('Subdivision', 'SUBSURF')
_m.uv_smooth = 'PRESERVE_CORNERS'
_m.subdivision_type = 'SIMPLE'
_m.levels = 6
_m.render_levels = 5
ob_plane_012.location = (0.0, 0.0, 6.0)
ob_plane_012.scale = (6.0, 6.0, 6.0)

# ---- collection membership
col_collection.objects.link(ob_cube)
col_collection.objects.link(ob_lever)
col_collection.objects.link(ob_cube_001)
col_collection.objects.link(ob_deskfront)
col_collection.objects.link(ob_deskleft)
col_collection.objects.link(ob_cylinder)
col_collection.objects.link(ob_plane_001)
col_collection.objects.link(ob_plane_002)
col_collection.objects.link(ob_plane_003)
col_collection.objects.link(ob_plane_004)
col_collection.objects.link(ob_plane)
col_collection.objects.link(ob_plane_006)
col_collection.objects.link(ob_plane_007)
col_collection.objects.link(ob_plane_008)
col_collection.objects.link(ob_plane_009)
col_collection.objects.link(ob_plane_010)
col_collection.objects.link(ob_plane_011)
col_collection.objects.link(ob_plane_012)

# ---- scene / render settings (as saved in the file)
scene.frame_start = 1; scene.frame_end = 250; scene.frame_set(1)
scene.render.engine = 'BLENDER_EEVEE_NEXT'
scene.cycles.sampling_pattern = 'TABULATED_SOBOL'
bpy.context.view_layer.update()

# ---- added for rendering (the .blend has no active camera and no usable light): camera, sun
cam_auto = bpy.data.cameras.new('AutoCamera')
cam_auto.lens = 50.0
cam_auto.sensor_width = 36.0
cam_auto.clip_end = 1000.0
ob_auto_camera = bpy.data.objects.new('AutoCamera', cam_auto)
scene.collection.objects.link(ob_auto_camera)
ob_auto_camera.location = (55.0618, -66.6742, 39.4494)
ob_auto_camera.rotation_euler = (1.09748, -7.21219e-08, 0.694738)
scene.camera = ob_auto_camera
light_auto_sun = bpy.data.lights.new('AutoSun', 'SUN')
light_auto_sun.energy = 3.0
light_auto_sun.angle = 0.0523599
ob_auto_sun = bpy.data.objects.new('AutoSun', light_auto_sun)
scene.collection.objects.link(ob_auto_sun)
ob_auto_sun.rotation_euler = (0.872665, 0.174533, 0.523599)
bpy.context.view_layer.update()
